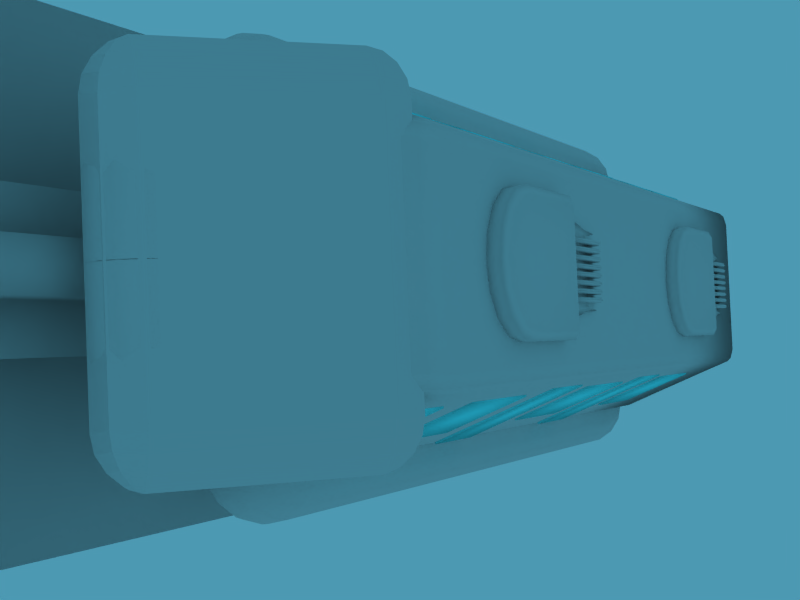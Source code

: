 # Source: publictrain.blend  (saved by Blender 2.42.0; exported with 4.5.12 LTS)
import bpy
from mathutils import Matrix  # noqa: F401  (used for matrix-valued properties, if any)

bpy.ops.wm.read_factory_settings(use_empty=True)
scene = bpy.context.scene
scene.name = 'Scene'

# ---- collections
col_collection_1 = bpy.data.collections.new('Collection 1'); scene.collection.children.link(col_collection_1)

# ---- materials (node trees are filled in below, after node groups)
mat_material_001 = bpy.data.materials.new('Material.001')
mat_material_001.alpha_threshold = 0.0
mat_material_001.preview_render_type = 'FLAT'
mat_material_001.diffuse_color = (0.4, 0.9872, 1.0, 1.0)
mat_material_001.roughness = 0.5
mat_material_001.line_color = (0.0, 0.0, 0.0, 1.0)

# ---- material node trees

# ---- world
world_world = bpy.data.worlds.new('World'); scene.world = world_world
world_world.color = (0.3, 0.6, 0.7)
world_world.use_sun_shadow = False
world_world.sun_shadow_jitter_overblur = 0.0
world_world.cycles.sampling_method = 'MANUAL'
world_world.cycles.sample_map_resolution = 256

# ---- cameras
cam_camera_001 = bpy.data.cameras.new('Camera.001')
cam_camera_001.passepartout_alpha = 0.2
cam_camera_001.clip_end = 100.0
cam_camera_001.lens = 60.0
cam_camera_001.ortho_scale = 7.314
cam_camera_001.show_passepartout = False
cam_camera_001.show_safe_areas = True
cam_camera_001.dof.focus_distance = 0.0
cam_camera_001.dof.aperture_fstop = 128.0
cam_camera = bpy.data.cameras.new('Camera')
cam_camera.passepartout_alpha = 0.2
cam_camera.clip_end = 100.0
cam_camera.lens = 60.0
cam_camera.ortho_scale = 7.314
cam_camera.show_passepartout = False
cam_camera.show_safe_areas = True
cam_camera.dof.focus_distance = 0.0
cam_camera.dof.aperture_fstop = 128.0

# ---- lights
light_spot = bpy.data.lights.new('Spot', 'POINT')
light_spot.transmission_factor = 0.0
light_spot.cutoff_distance = 30.0
light_spot.energy = 100.0
light_spot.shadow_buffer_clip_start = 1.001
light_spot.shadow_soft_size = 1.0
light_spot.shadow_maximum_resolution = 0.006
light_spot.use_absolute_resolution = True
light_spot.cycles.use_multiple_importance_sampling = False

# ---- meshes
me_sphere = bpy.data.meshes.new('Sphere')
me_sphere.from_pydata([(-0.02175, -0.01231, 2.42), (-0.4003, 0.3663, 1.768), (-0.3715, 0.3374, 1.981), (-0.2894, 0.2554, 2.18), (-0.1666, 0.1326, 2.334), (-0.2266, -0.01231, 2.316), (-0.4003, -0.01231, 2.146), (-0.5164, -0.01231, 1.937), (-0.5571, -0.01231, 1.719), (-0.4003, -0.3909, 1.768), (-0.3715, -0.3621, 1.981), (-0.2894, -0.28, 2.18), (-0.1666, -0.1572, 2.334), (-0.02175, -0.2172, 2.379), (-0.02175, -0.3909, 2.263), (-0.02175, -0.5069, 2.089), (-0.02175, -0.5477, 1.884), (1.978, -0.2172, 2.379), (1.978, -0.3909, 2.263), (1.978, -0.5069, 2.089), (1.978, -0.5477, 1.884), (1.978, -0.01231, 2.42), (1.6, 2.166, 1.768), (1.628, 2.137, 1.981), (1.711, 2.055, 2.18), (1.833, 1.933, 2.334), (1.978, 1.788, 2.42), (-0.4003, 0.3663, -0.0003426), (-0.5571, -0.01231, -0.0003436), (-0.4003, -0.3909, -0.0003426), (-0.02175, -0.5477, -0.0003401), (1.978, -0.5477, -0.00034), (1.6, 2.166, -0.0003426), (1.978, 1.788, -2.42), (1.833, 1.933, -2.335), (1.711, 2.055, -2.181), (1.628, 2.137, -1.982), (1.6, 2.166, -1.768), (1.978, -0.01231, -2.42), (1.978, -0.5477, -1.885), (1.978, -0.5069, -2.09), (1.978, -0.3909, -2.263), (1.978, -0.2172, -2.379), (-0.02175, -0.5477, -1.885), (-0.02175, -0.5069, -2.09), (-0.02175, -0.3909, -2.263), (-0.02175, -0.2172, -2.379), (-0.1666, -0.1572, -2.335), (-0.2894, -0.28, -2.181), (-0.3715, -0.3621, -1.982), (-0.4003, -0.3909, -1.768), (-0.5571, -0.01231, -1.72), (-0.5164, -0.01231, -1.937), (-0.4003, -0.01231, -2.147), (-0.2266, -0.01231, -2.316), (-0.1666, 0.1326, -2.335), (-0.2894, 0.2554, -2.181), (-0.3715, 0.3374, -1.982), (-0.4003, 0.3663, -1.768), (-0.02175, -0.01231, -2.42), (1.978, 2.323, -1.768), (1.978, 2.282, -1.982), (1.978, 2.166, -2.181), (1.979, 1.993, -2.335), (1.978, 2.323, -0.0003426), (1.978, 1.993, 2.334), (1.978, 2.166, 2.18), (1.978, 2.282, 1.981), (1.978, 2.323, 1.768)], [], [(5, 0, 4), (3, 6, 5, 4), (2, 7, 6, 3), (1, 8, 7, 2), (8, 9, 10, 7), (7, 10, 11, 6), (6, 11, 12, 5), (12, 0, 5), (13, 0, 12), (11, 14, 13, 12), (10, 15, 14, 11), (9, 16, 15, 10), (13, 14, 18, 17), (14, 15, 19, 18), (15, 16, 20, 19), (0, 13, 17, 21), (1, 2, 23, 22), (2, 3, 24, 23), (3, 4, 25, 24), (4, 0, 26, 25), (0, 21, 26), (8, 1, 27, 28), (9, 8, 28, 29), (16, 9, 29, 30), (20, 16, 30, 31), (1, 22, 32, 27), (58, 37, 32, 27), (39, 43, 30, 31), (43, 50, 29, 30), (50, 51, 28, 29), (51, 58, 27, 28), (59, 38, 33), (55, 59, 33, 34), (56, 55, 34, 35), (57, 56, 35, 36), (58, 57, 36, 37), (59, 46, 42, 38), (44, 43, 39, 40), (45, 44, 40, 41), (46, 45, 41, 42), (50, 43, 44, 49), (49, 44, 45, 48), (48, 45, 46, 47), (46, 59, 47), (47, 59, 54), (53, 48, 47, 54), (52, 49, 48, 53), (51, 50, 49, 52), (58, 51, 52, 57), (57, 52, 53, 56), (56, 53, 54, 55), (54, 59, 55), (32, 37, 60, 64), (37, 36, 61, 60), (36, 35, 62, 61), (35, 34, 63, 62), (34, 33, 63), (32, 22, 68, 64), (25, 26, 65), (24, 25, 65, 66), (23, 24, 66, 67), (22, 23, 67, 68)])
me_sphere.use_remesh_preserve_volume = False
me_sphere.use_remesh_preserve_attributes = False
me_sphere.use_mirror_vertex_groups = False
me_sphere.update()
me_cube_018 = bpy.data.meshes.new('Cube.018')
me_cube_018.from_pydata([(22.14, 1.049, 0.4968), (22.14, 0.4222, 0.4968), (-0.358, 0.4222, 0.4968), (-0.358, 1.049, 0.4968), (-0.358, -0.1563, 0.4968), (22.14, -0.1563, 0.4968), (22.14, -0.1563, 1.134), (-0.358, -0.1563, 1.134), (-0.358, 0.4222, 1.134), (22.14, 0.4222, 1.134), (-0.358, -0.4716, 1.134), (22.14, -0.4716, 1.134), (22.14, -0.4716, 0.4968), (-0.358, -0.4716, 0.4968), (22.14, -0.4716, 3.469), (-0.358, -0.4716, 3.469), (-0.358, -0.1563, 3.469), (22.14, -0.1563, 3.469), (22.14, -0.1563, -3.112), (-0.358, -0.1563, -3.112), (-0.358, -0.4716, -3.112), (22.14, -0.4716, -3.112), (-0.358, -0.4716, -0.1402), (22.14, -0.4716, -0.1402), (-0.358, -0.4716, 0.1761), (22.14, -0.4716, 0.1761), (22.14, -0.4716, -0.7771), (-0.358, -0.4716, -0.7771), (22.14, 0.4222, -0.7771), (-0.358, 0.4222, -0.7771), (-0.358, -0.1563, -0.7771), (22.14, -0.1563, -0.7771), (22.14, -0.1563, 0.1761), (-0.358, -0.1563, 0.1761), (22.14, -0.1563, -0.1402), (-0.358, -0.1563, -0.1402), (-0.358, 1.049, -0.1402), (-0.358, 0.4222, -0.1402), (22.14, 0.4222, -0.1402), (22.14, 1.049, -0.1402), (-0.358, 1.049, 0.1761), (-0.358, 0.4222, 0.1761), (22.14, 0.4222, 0.1761), (22.14, 1.049, 0.1761)], [], [(0, 3, 2, 1), (43, 0, 1, 42), (41, 2, 3, 40), (0, 43, 40, 3), (2, 41, 33, 4), (42, 1, 5, 32), (5, 1, 9, 6), (2, 4, 7, 8), (1, 2, 8, 9), (9, 8, 7, 6), (7, 4, 13, 10), (5, 6, 11, 12), (32, 5, 12, 25), (4, 33, 24, 13), (25, 12, 13, 24), (13, 12, 11, 10), (11, 6, 17, 14), (10, 11, 14, 15), (7, 10, 15, 16), (6, 7, 16, 17), (17, 16, 15, 14), (18, 21, 20, 19), (31, 18, 19, 30), (30, 19, 20, 27), (26, 21, 18, 31), (25, 24, 22, 23), (35, 22, 24, 33), (32, 25, 23, 34), (34, 23, 26, 31), (30, 27, 22, 35), (28, 31, 30, 29), (38, 28, 29, 37), (37, 29, 30, 35), (34, 31, 28, 38), (42, 32, 34, 38), (37, 35, 33, 41), (40, 43, 39, 36), (41, 40, 36, 37), (43, 42, 38, 39), (39, 38, 37, 36)])
me_cube_018.polygons.foreach_set('use_smooth', [True] * 40)
me_cube_018.use_remesh_preserve_volume = False
me_cube_018.use_remesh_preserve_attributes = False
me_cube_018.use_mirror_vertex_groups = False
me_cube_018.update()
me_cube_017 = bpy.data.meshes.new('Cube.017')
me_cube_017.from_pydata([(1.722, 0.6207, 1.856), (1.722, -0.6207, 2.346), (0.7113, 0.6207, 1.856), (1.722, 0.6207, 1.946), (1.722, -0.6207, 2.436), (0.7113, 0.6207, 1.946), (0.05018, -0.6124, 2.145), (-0.2843, -0.3481, 1.962), (0.05018, -0.5872, 2.231), (-0.2843, -0.3229, 2.048), (-0.08871, -0.4944, 2.053), (-0.08871, -0.4692, 2.14), (0.4391, -0.6207, 2.346), (0.439, 0.3413, 1.967), (0.4391, -0.6207, 2.436), (0.439, 0.3413, 2.057), (0.439, -0.1605, 2.165), (0.439, -0.1605, 2.255)], [], [(0, 3, 4, 1), (3, 0, 2, 5), (10, 16, 12, 6), (16, 0, 1, 12), (0, 16, 13, 2), (16, 10, 7, 13), (5, 15, 17, 3), (15, 9, 11, 17), (3, 17, 14, 4), (17, 11, 8, 14), (4, 14, 12, 1), (14, 8, 6, 12), (9, 15, 13, 7), (15, 5, 2, 13)])
me_cube_017.polygons.foreach_set('use_smooth', [True] * 14)
me_cube_017.materials.append(mat_material_001)
me_cube_017.use_remesh_preserve_volume = False
me_cube_017.use_remesh_preserve_attributes = False
me_cube_017.use_mirror_vertex_groups = False
me_cube_017.update()
me_cylinder_002 = bpy.data.meshes.new('Cylinder.002')
me_cylinder_002.from_pydata([(1.0, 0.9255, -0.1227), (0.9239, 0.5428, -0.1227), (0.7071, 0.2184, -0.1227), (0.3827, 0.001597, -0.1227), (1.543e-07, -0.07452, -0.1227), (-0.3827, 0.001597, -0.1227), (-0.7071, 0.2184, -0.1227), (-0.9239, 0.5428, -0.1227), (-1.0, 0.9255, -0.1227), (1.0, 0.9255, 0.1319), (0.9239, 0.5428, 0.1319), (0.7071, 0.2184, 0.1319), (0.3827, 0.001597, 0.1319), (-1.928e-06, -0.07452, 0.1319), (-0.3827, 0.001598, 0.1319), (-0.7071, 0.2184, 0.1319), (-0.9239, 0.5428, 0.1319), (-1.0, 0.9255, 0.1319), (3.318e-09, 0.9255, -0.1227), (3.029e-08, 0.9255, 0.1907), (-0.8799, 0.9255, 0.1907), (-0.8129, 0.5888, 0.1907), (-0.6222, 0.3033, 0.1907), (-0.3367, 0.1126, 0.1907), (-1.669e-06, 0.04559, 0.1907), (0.3367, 0.1126, 0.1907), (0.6222, 0.3033, 0.1907), (0.8129, 0.5888, 0.1907), (0.8799, 0.9255, 0.1907), (1.0, 2.592, -0.1227), (3.318e-09, 2.592, -0.1227), (-1.0, 2.592, -0.1227), (1.0, 2.592, 0.1319), (-1.0, 2.592, 0.1319), (-0.8799, 2.592, 0.1907), (0.8799, 2.592, 0.1907), (3.029e-08, 2.592, 0.1907), (4.557e-09, 2.709, -0.1227), (0.9457, 2.709, -0.1227), (-0.9457, 2.709, -0.1227), (0.9457, 2.709, 0.07322), (-0.9457, 2.709, 0.07322), (-0.8321, 2.709, 0.1319), (0.8321, 2.709, 0.1319), (3.007e-08, 2.709, 0.1319), (1.264e-08, 2.709, -0.1227), (0.6822, 2.709, -0.1227), (-0.6822, 2.709, -0.1227), (0.6822, 2.709, 0.1095), (-0.6822, 2.709, 0.1095), (-0.6003, 2.709, 0.07304), (0.6003, 2.709, 0.07304), (3.104e-08, 2.709, 0.07304), (1.798e-08, 4.151, -0.1227), (0.5662, 4.151, -0.1227), (-0.5662, 4.151, -0.1227), (0.5662, 4.328, -0.07631), (-0.5662, 4.328, -0.07631), (-0.4982, 4.151, -0.1037), (0.4982, 4.151, -0.1037), (3.326e-08, 4.151, -0.1037), (1.652e-08, 3.43, -0.1227), (0.5932, 3.43, -0.1227), (-0.5932, 3.43, -0.1227), (0.5932, 3.518, 0.01658), (-0.5932, 3.518, 0.01658), (-0.5219, 3.43, -0.01532), (0.5219, 3.43, -0.01532), (3.252e-08, 3.43, -0.01532)], [], [(18, 0, 1), (18, 1, 2), (18, 2, 3), (18, 3, 4), (18, 4, 5), (18, 5, 6), (18, 6, 7), (18, 7, 8), (0, 9, 10, 1), (1, 10, 11, 2), (2, 11, 12, 3), (3, 12, 13, 4), (4, 13, 14, 5), (5, 14, 15, 6), (6, 15, 16, 7), (7, 16, 17, 8), (17, 16, 21, 20), (16, 15, 22, 21), (15, 14, 23, 22), (14, 13, 24, 23), (13, 12, 25, 24), (12, 11, 26, 25), (11, 10, 27, 26), (10, 9, 28, 27), (19, 27, 28), (19, 26, 27), (19, 25, 26), (19, 24, 25), (19, 23, 24), (19, 22, 23), (19, 21, 22), (19, 20, 21), (0, 18, 30, 29), (18, 8, 31, 30), (9, 0, 29, 32), (8, 17, 33, 31), (17, 20, 34, 33), (28, 9, 32, 35), (19, 28, 35, 36), (20, 19, 36, 34), (29, 30, 37, 38), (30, 31, 39, 37), (32, 29, 38, 40), (31, 33, 41, 39), (33, 34, 42, 41), (35, 32, 40, 43), (36, 35, 43, 44), (34, 36, 44, 42), (38, 37, 45, 46), (37, 39, 47, 45), (40, 38, 46, 48), (39, 41, 49, 47), (41, 42, 50, 49), (43, 40, 48, 51), (44, 43, 51, 52), (42, 44, 52, 50), (54, 59, 56), (55, 57, 58), (45, 61, 62, 46), (61, 53, 54, 62), (47, 63, 61, 45), (63, 55, 53, 61), (46, 62, 64, 48), (62, 54, 56, 64), (49, 65, 63, 47), (65, 57, 55, 63), (50, 66, 65, 49), (66, 58, 57, 65), (48, 64, 67, 51), (64, 56, 59, 67), (51, 67, 68, 52), (67, 59, 60, 68), (52, 68, 66, 50), (68, 60, 58, 66)])
me_cylinder_002.polygons.foreach_set('use_smooth', [True] * 74)
me_cylinder_002.use_remesh_preserve_volume = False
me_cylinder_002.use_remesh_preserve_attributes = False
me_cylinder_002.use_mirror_vertex_groups = False
me_cylinder_002.update()
me_cube_016 = bpy.data.meshes.new('Cube.016')
me_cube_016.from_pydata([(-2.8, 7.558, -11.29), (-2.8, 4.167, -11.29), (-3.807, 4.167, -11.29), (-3.807, 7.558, -11.29), (-2.8, 7.558, 8.683), (-2.8, 4.167, 8.683), (-3.807, 4.167, 8.683), (-3.807, 7.558, 8.683), (-3.304, 4.167, -11.29), (-3.304, 7.937, -11.29), (-3.304, 4.167, 8.683), (-3.304, 7.937, 8.683), (-3.304, 7.287, -12.6), (-3.304, 4.167, -12.97), (-3.807, 7.045, -12.31), (-3.807, 4.167, -12.41), (-2.8, 4.167, -12.41), (-2.8, 7.045, -12.31), (-1.051, 7.045, -12.31), (-1.051, 4.167, -12.41), (-2.058, 4.167, -12.41), (-2.058, 7.045, -12.31), (-1.554, 4.167, -12.97), (-1.554, 7.287, -12.6), (-1.554, 7.937, 8.683), (-1.554, 4.167, 8.683), (-1.554, 7.937, -11.29), (-1.554, 4.167, -11.29), (-2.058, 7.558, 8.683), (-2.058, 4.167, 8.683), (-1.051, 4.167, 8.683), (-1.051, 7.558, 8.683), (-2.058, 7.558, -11.29), (-2.058, 4.167, -11.29), (-1.051, 4.167, -11.29), (-1.051, 7.558, -11.29), (2.447, 7.558, -11.29), (2.447, 4.167, -11.29), (1.441, 4.167, -11.29), (1.441, 7.558, -11.29), (2.447, 7.558, 8.683), (2.447, 4.167, 8.683), (1.441, 4.167, 8.683), (1.441, 7.558, 8.683), (1.944, 4.167, -11.29), (1.944, 7.937, -11.29), (1.944, 4.167, 8.683), (1.944, 7.937, 8.683), (1.944, 7.287, -12.6), (1.944, 4.167, -12.97), (1.441, 7.045, -12.31), (1.441, 4.167, -12.41), (2.447, 4.167, -12.41), (2.447, 7.045, -12.31), (0.6982, 7.045, -12.31), (0.6982, 4.167, -12.41), (-0.3087, 4.167, -12.41), (-0.3087, 7.045, -12.31), (0.1948, 4.167, -12.97), (0.1948, 7.287, -12.6), (0.1948, 7.937, 8.683), (0.1948, 4.167, 8.683), (0.1948, 7.937, -11.29), (0.1948, 4.167, -11.29), (-0.3087, 7.558, 8.683), (-0.3087, 4.167, 8.683), (0.6982, 4.167, 8.683), (0.6982, 7.558, 8.683), (-0.3087, 7.558, -11.29), (-0.3087, 4.167, -11.29), (0.6982, 4.167, -11.29), (0.6982, 7.558, -11.29), (7.561, 7.558, -11.29), (7.561, 4.167, -11.29), (6.554, 4.167, -11.29), (6.554, 7.558, -11.29), (7.561, 7.558, 8.683), (7.561, 4.167, 8.683), (6.554, 4.167, 8.683), (6.554, 7.558, 8.683), (7.057, 4.167, -11.29), (7.057, 7.937, -11.29), (7.057, 4.167, 8.683), (7.057, 7.937, 8.683), (7.057, 7.287, -12.6), (7.057, 4.167, -12.97), (6.554, 7.045, -12.31), (6.554, 4.167, -12.41), (7.561, 4.167, -12.41), (7.561, 7.045, -12.31), (9.31, 7.045, -12.31), (9.31, 4.167, -12.41), (8.303, 4.167, -12.41), (8.303, 7.045, -12.31), (8.806, 4.167, -12.97), (8.806, 7.287, -12.6), (8.806, 7.937, 8.683), (8.806, 4.167, 8.683), (8.806, 7.937, -11.29), (8.806, 4.167, -11.29), (8.303, 7.558, 8.683), (8.303, 4.167, 8.683), (9.31, 4.167, 8.683), (9.31, 7.558, 8.683), (8.303, 7.558, -11.29), (8.303, 4.167, -11.29), (9.31, 4.167, -11.29), (9.31, 7.558, -11.29), (5.811, 7.558, -11.29), (5.811, 4.167, -11.29), (4.804, 4.167, -11.29), (4.804, 7.558, -11.29), (5.811, 7.558, 8.683), (5.811, 4.167, 8.683), (4.804, 4.167, 8.683), (4.804, 7.558, 8.683), (5.308, 4.167, -11.29), (5.308, 7.937, -11.29), (5.308, 4.167, 8.683), (5.308, 7.937, 8.683), (5.308, 7.287, -12.6), (5.308, 4.167, -12.97), (4.804, 7.045, -12.31), (4.804, 4.167, -12.41), (5.811, 4.167, -12.41), (5.811, 7.045, -12.31), (4.062, 7.045, -12.31), (4.062, 4.167, -12.41), (3.055, 4.167, -12.41), (3.055, 7.045, -12.31), (3.559, 4.167, -12.97), (3.559, 7.287, -12.6), (3.559, 7.937, 8.683), (3.559, 4.167, 8.683), (3.559, 7.937, -11.29), (3.559, 4.167, -11.29), (3.055, 7.558, 8.683), (3.055, 4.167, 8.683), (4.062, 4.167, 8.683), (4.062, 7.558, 8.683), (3.055, 7.558, -11.29), (3.055, 4.167, -11.29), (4.062, 4.167, -11.29), (4.062, 7.558, -11.29)], [], [(0, 4, 5, 1), (2, 6, 7, 3), (4, 11, 10, 5), (11, 7, 6, 10), (5, 10, 8, 1), (10, 6, 2, 8), (0, 9, 11, 4), (9, 3, 7, 11), (3, 9, 12, 14), (9, 0, 17, 12), (8, 2, 15, 13), (1, 8, 13, 16), (2, 3, 14, 15), (0, 1, 16, 17), (16, 13, 12, 17), (13, 15, 14, 12), (22, 20, 21, 23), (19, 22, 23, 18), (35, 34, 19, 18), (33, 32, 21, 20), (34, 27, 22, 19), (27, 33, 20, 22), (26, 35, 18, 23), (32, 26, 23, 21), (26, 32, 28, 24), (35, 26, 24, 31), (25, 29, 33, 27), (30, 25, 27, 34), (24, 28, 29, 25), (31, 24, 25, 30), (33, 29, 28, 32), (35, 31, 30, 34), (36, 40, 41, 37), (38, 42, 43, 39), (40, 47, 46, 41), (47, 43, 42, 46), (41, 46, 44, 37), (46, 42, 38, 44), (36, 45, 47, 40), (45, 39, 43, 47), (39, 45, 48, 50), (45, 36, 53, 48), (44, 38, 51, 49), (37, 44, 49, 52), (38, 39, 50, 51), (36, 37, 52, 53), (52, 49, 48, 53), (49, 51, 50, 48), (58, 56, 57, 59), (55, 58, 59, 54), (71, 70, 55, 54), (69, 68, 57, 56), (70, 63, 58, 55), (63, 69, 56, 58), (62, 71, 54, 59), (68, 62, 59, 57), (62, 68, 64, 60), (71, 62, 60, 67), (61, 65, 69, 63), (66, 61, 63, 70), (60, 64, 65, 61), (67, 60, 61, 66), (69, 65, 64, 68), (71, 67, 66, 70), (72, 76, 77, 73), (74, 78, 79, 75), (76, 83, 82, 77), (83, 79, 78, 82), (77, 82, 80, 73), (82, 78, 74, 80), (72, 81, 83, 76), (81, 75, 79, 83), (75, 81, 84, 86), (81, 72, 89, 84), (80, 74, 87, 85), (73, 80, 85, 88), (74, 75, 86, 87), (72, 73, 88, 89), (88, 85, 84, 89), (85, 87, 86, 84), (94, 92, 93, 95), (91, 94, 95, 90), (107, 106, 91, 90), (105, 104, 93, 92), (106, 99, 94, 91), (99, 105, 92, 94), (98, 107, 90, 95), (104, 98, 95, 93), (98, 104, 100, 96), (107, 98, 96, 103), (97, 101, 105, 99), (102, 97, 99, 106), (96, 100, 101, 97), (103, 96, 97, 102), (105, 101, 100, 104), (107, 103, 102, 106), (108, 112, 113, 109), (110, 114, 115, 111), (112, 119, 118, 113), (119, 115, 114, 118), (113, 118, 116, 109), (118, 114, 110, 116), (108, 117, 119, 112), (117, 111, 115, 119), (111, 117, 120, 122), (117, 108, 125, 120), (116, 110, 123, 121), (109, 116, 121, 124), (110, 111, 122, 123), (108, 109, 124, 125), (124, 121, 120, 125), (121, 123, 122, 120), (130, 128, 129, 131), (127, 130, 131, 126), (143, 142, 127, 126), (141, 140, 129, 128), (142, 135, 130, 127), (135, 141, 128, 130), (134, 143, 126, 131), (140, 134, 131, 129), (134, 140, 136, 132), (143, 134, 132, 139), (133, 137, 141, 135), (138, 133, 135, 142), (132, 136, 137, 133), (139, 132, 133, 138), (141, 137, 136, 140), (143, 139, 138, 142)])
me_cube_016.polygons.foreach_set('use_smooth', [True] * 128)
me_cube_016.use_remesh_preserve_volume = False
me_cube_016.use_remesh_preserve_attributes = False
me_cube_016.use_mirror_vertex_groups = False
me_cube_016.update()
me_cube_015 = bpy.data.meshes.new('Cube.015')
me_cube_015.from_pydata([(1.722, 0.6207, 1.856), (1.722, -0.6207, 2.346), (-0.1996, -0.6207, 2.346), (-0.1996, 0.6207, 1.856), (1.722, 0.6207, 1.946), (1.722, -0.6207, 2.436), (-0.1996, -0.6207, 2.436), (-0.1996, 0.6207, 1.946)], [], [(0, 1, 2, 3), (4, 7, 6, 5), (0, 4, 5, 1), (1, 5, 6, 2), (2, 6, 7, 3), (4, 0, 3, 7)])
me_cube_015.polygons.foreach_set('use_smooth', [True] * 6)
me_cube_015.materials.append(mat_material_001)
me_cube_015.use_remesh_preserve_volume = False
me_cube_015.use_remesh_preserve_attributes = False
me_cube_015.use_mirror_vertex_groups = False
me_cube_015.update()
me_cube_014 = bpy.data.meshes.new('Cube.014')
me_cube_014.from_pydata([(1.722, 0.7497, 1.799), (1.722, -1.16, 2.567), (-0.1996, -1.16, 2.567), (-0.1996, 0.7497, 1.799), (1.722, 0.7497, 1.889), (1.722, -1.16, 2.657), (-0.1996, -1.16, 2.657), (-0.1996, 0.7497, 1.889)], [], [(0, 1, 2, 3), (4, 7, 6, 5), (0, 4, 5, 1), (1, 5, 6, 2), (2, 6, 7, 3), (4, 0, 3, 7)])
me_cube_014.polygons.foreach_set('use_smooth', [True] * 6)
me_cube_014.materials.append(mat_material_001)
me_cube_014.use_remesh_preserve_volume = False
me_cube_014.use_remesh_preserve_attributes = False
me_cube_014.use_mirror_vertex_groups = False
me_cube_014.update()
me_cube_013 = bpy.data.meshes.new('Cube.013')
me_cube_013.from_pydata([(1.722, 0.6207, 1.856), (1.722, -0.6207, 2.346), (-0.1996, -0.6207, 2.346), (-0.1996, 0.6207, 1.856), (1.722, 0.6207, 1.946), (1.722, -0.6207, 2.436), (-0.1996, -0.6207, 2.436), (-0.1996, 0.6207, 1.946)], [], [(0, 1, 2, 3), (4, 7, 6, 5), (0, 4, 5, 1), (1, 5, 6, 2), (2, 6, 7, 3), (4, 0, 3, 7)])
me_cube_013.polygons.foreach_set('use_smooth', [True] * 6)
me_cube_013.materials.append(mat_material_001)
me_cube_013.use_remesh_preserve_volume = False
me_cube_013.use_remesh_preserve_attributes = False
me_cube_013.use_mirror_vertex_groups = False
me_cube_013.update()
me_cube_012 = bpy.data.meshes.new('Cube.012')
me_cube_012.from_pydata([(1.722, 0.7497, 1.799), (1.722, -1.16, 2.567), (-0.1996, -1.16, 2.567), (-0.1996, 0.7497, 1.799), (1.722, 0.7497, 1.889), (1.722, -1.16, 2.657), (-0.1996, -1.16, 2.657), (-0.1996, 0.7497, 1.889)], [], [(0, 1, 2, 3), (4, 7, 6, 5), (0, 4, 5, 1), (1, 5, 6, 2), (2, 6, 7, 3), (4, 0, 3, 7)])
me_cube_012.polygons.foreach_set('use_smooth', [True] * 6)
me_cube_012.materials.append(mat_material_001)
me_cube_012.use_remesh_preserve_volume = False
me_cube_012.use_remesh_preserve_attributes = False
me_cube_012.use_mirror_vertex_groups = False
me_cube_012.update()
me_cube_011 = bpy.data.meshes.new('Cube.011')
me_cube_011.from_pydata([(1.722, 0.6207, 1.856), (1.722, -0.6207, 2.346), (-0.1996, -0.6207, 2.346), (-0.1996, 0.6207, 1.856), (1.722, 0.6207, 1.946), (1.722, -0.6207, 2.436), (-0.1996, -0.6207, 2.436), (-0.1996, 0.6207, 1.946)], [], [(0, 1, 2, 3), (4, 7, 6, 5), (0, 4, 5, 1), (1, 5, 6, 2), (2, 6, 7, 3), (4, 0, 3, 7)])
me_cube_011.polygons.foreach_set('use_smooth', [True] * 6)
me_cube_011.materials.append(mat_material_001)
me_cube_011.use_remesh_preserve_volume = False
me_cube_011.use_remesh_preserve_attributes = False
me_cube_011.use_mirror_vertex_groups = False
me_cube_011.update()
me_cube_007 = bpy.data.meshes.new('Cube.007')
me_cube_007.from_pydata([(0.6081, 0.5993, 1.523), (-0.7733, -0.6126, 1.523), (-0.8527, -0.6043, 1.523), (0.5287, 0.6041, 1.523), (0.6173, 0.6033, 1.675), (-0.7566, -0.6066, 1.662), (-0.6899, -0.6134, 1.596), (0.6841, 0.5993, 1.609), (0.8779, 0.5992, 1.682), (-0.4842, -0.6146, 1.667), (-0.5351, -0.6096, 1.761), (0.827, 0.6022, 1.776), (1.217, 0.6035, 1.937), (-0.1447, -0.6074, 1.921), (-0.09376, -0.6124, 1.828), (1.268, 0.6005, 1.843), (1.268, 0.6005, -1.458), (-0.09376, -0.6124, -1.442), (-0.1447, -0.6074, -1.536), (1.217, 0.6035, -1.551), (0.827, 0.6022, -1.391), (-0.5351, -0.6096, -1.375), (-0.4842, -0.6146, -1.282), (0.8779, 0.5992, -1.297), (0.6841, 0.5993, -1.223), (-0.6899, -0.6134, -1.21), (-0.7566, -0.6066, -1.277), (0.6173, 0.6033, -1.29), (0.5287, 0.6041, -1.138), (-0.8527, -0.6043, -1.138), (-0.7733, -0.6126, -1.138), (0.6081, 0.5993, -1.138), (0.5287, 0.6041, 0.1927), (-0.8527, -0.6043, 0.1927), (-0.7733, -0.6126, 0.1927), (0.6081, 0.5993, 0.1927)], [], [(35, 0, 1, 34), (34, 1, 2, 33), (33, 2, 3, 32), (0, 35, 32, 3), (0, 3, 4, 7), (3, 2, 5, 4), (2, 1, 6, 5), (1, 0, 7, 6), (6, 7, 8, 9), (5, 6, 9, 10), (4, 5, 10, 11), (7, 4, 11, 8), (8, 11, 12, 15), (11, 10, 13, 12), (10, 9, 14, 13), (9, 8, 15, 14), (15, 12, 13, 14), (16, 17, 18, 19), (22, 17, 16, 23), (21, 18, 17, 22), (20, 19, 18, 21), (23, 16, 19, 20), (24, 23, 20, 27), (27, 20, 21, 26), (26, 21, 22, 25), (25, 22, 23, 24), (30, 25, 24, 31), (29, 26, 25, 30), (28, 27, 26, 29), (31, 24, 27, 28), (31, 28, 32, 35), (33, 32, 28, 29), (34, 33, 29, 30), (35, 34, 30, 31)])
me_cube_007.polygons.foreach_set('use_smooth', [True] * 34)
me_cube_007.materials.append(mat_material_001)
me_cube_007.use_remesh_preserve_volume = False
me_cube_007.use_remesh_preserve_attributes = False
me_cube_007.use_mirror_vertex_groups = False
me_cube_007.update()
me_cube_006 = bpy.data.meshes.new('Cube.006')
me_cube_006.from_pydata([(13.56, 0.6207, 1.856), (13.56, -0.6207, 2.346), (11.64, -0.6207, 2.346), (11.64, 0.6207, 1.856), (13.56, 0.6207, 1.946), (13.56, -0.6207, 2.436), (11.64, -0.6207, 2.436), (11.64, 0.6207, 1.946), (11.06, 0.7497, 1.799), (11.06, -1.16, 2.567), (9.73, -1.16, 2.567), (9.73, 0.7497, 1.799), (11.06, 0.7497, 1.889), (11.06, -1.16, 2.657), (9.73, -1.16, 2.657), (9.73, 0.7497, 1.889), (9.172, 0.6207, 1.856), (9.172, -0.6207, 2.346), (7.25, -0.6207, 2.346), (7.25, 0.6207, 1.856), (9.172, 0.6207, 1.946), (9.172, -0.6207, 2.436), (7.25, -0.6207, 2.436), (7.25, 0.6207, 1.946), (1.722, 0.6207, 1.856), (1.722, -0.6207, 2.346), (0.7113, 0.6207, 1.856), (1.722, 0.6207, 1.946), (1.722, -0.6207, 2.436), (0.7113, 0.6207, 1.946), (0.05018, -0.6124, 2.145), (-0.2843, -0.3481, 1.962), (0.05018, -0.5872, 2.231), (-0.2843, -0.3229, 2.048), (-0.08871, -0.4944, 2.053), (-0.08871, -0.4692, 2.14), (0.4391, -0.6207, 2.346), (0.439, 0.3413, 1.967), (0.4391, -0.6207, 2.436), (0.439, 0.3413, 2.057), (0.439, -0.1605, 2.165), (0.439, -0.1605, 2.255), (6.627, 0.7497, 1.799), (6.627, -1.16, 2.567), (5.293, -1.16, 2.567), (5.293, 0.7497, 1.799), (6.627, 0.7497, 1.889), (6.627, -1.16, 2.657), (5.293, -1.16, 2.657), (5.293, 0.7497, 1.889), (4.535, 0.6207, 1.856), (4.535, -0.6207, 2.346), (2.613, -0.6207, 2.346), (2.613, 0.6207, 1.856), (4.535, 0.6207, 1.946), (4.535, -0.6207, 2.436), (2.613, -0.6207, 2.436), (2.613, 0.6207, 1.946)], [], [(0, 1, 2, 3), (4, 7, 6, 5), (0, 4, 5, 1), (1, 5, 6, 2), (2, 6, 7, 3), (4, 0, 3, 7), (8, 9, 10, 11), (12, 15, 14, 13), (8, 12, 13, 9), (9, 13, 14, 10), (10, 14, 15, 11), (12, 8, 11, 15), (16, 17, 18, 19), (20, 23, 22, 21), (16, 20, 21, 17), (17, 21, 22, 18), (18, 22, 23, 19), (20, 16, 19, 23), (24, 27, 28, 25), (27, 24, 26, 29), (34, 40, 36, 30), (40, 24, 25, 36), (24, 40, 37, 26), (40, 34, 31, 37), (29, 39, 41, 27), (39, 33, 35, 41), (27, 41, 38, 28), (41, 35, 32, 38), (28, 38, 36, 25), (38, 32, 30, 36), (33, 39, 37, 31), (39, 29, 26, 37), (42, 43, 44, 45), (46, 49, 48, 47), (42, 46, 47, 43), (43, 47, 48, 44), (44, 48, 49, 45), (46, 42, 45, 49), (50, 51, 52, 53), (54, 57, 56, 55), (50, 54, 55, 51), (51, 55, 56, 52), (52, 56, 57, 53), (54, 50, 53, 57)])
me_cube_006.polygons.foreach_set('use_smooth', [True] * 44)
me_cube_006.materials.append(mat_material_001)
me_cube_006.use_remesh_preserve_volume = False
me_cube_006.use_remesh_preserve_attributes = False
me_cube_006.use_mirror_vertex_groups = False
me_cube_006.update()
me_cube_002 = bpy.data.meshes.new('Cube.002')
me_cube_002.from_pydata([(-2.8, 7.558, -11.29), (-2.8, 4.167, -11.29), (-3.807, 4.167, -11.29), (-3.807, 7.558, -11.29), (-2.8, 7.558, 8.683), (-2.8, 4.167, 8.683), (-3.807, 4.167, 8.683), (-3.807, 7.558, 8.683), (-3.304, 4.167, -11.29), (-3.304, 7.937, -11.29), (-3.304, 4.167, 8.683), (-3.304, 7.937, 8.683), (-3.304, 7.287, -12.6), (-3.304, 4.167, -12.97), (-3.807, 7.045, -12.31), (-3.807, 4.167, -12.41), (-2.8, 4.167, -12.41), (-2.8, 7.045, -12.31), (-1.051, 7.045, -12.31), (-1.051, 4.167, -12.41), (-2.058, 4.167, -12.41), (-2.058, 7.045, -12.31), (-1.554, 4.167, -12.97), (-1.554, 7.287, -12.6), (-1.554, 7.937, 8.683), (-1.554, 4.167, 8.683), (-1.554, 7.937, -11.29), (-1.554, 4.167, -11.29), (-2.058, 7.558, 8.683), (-2.058, 4.167, 8.683), (-1.051, 4.167, 8.683), (-1.051, 7.558, 8.683), (-2.058, 7.558, -11.29), (-2.058, 4.167, -11.29), (-1.051, 4.167, -11.29), (-1.051, 7.558, -11.29), (2.447, 7.558, -11.29), (2.447, 4.167, -11.29), (1.441, 4.167, -11.29), (1.441, 7.558, -11.29), (2.447, 7.558, 8.683), (2.447, 4.167, 8.683), (1.441, 4.167, 8.683), (1.441, 7.558, 8.683), (1.944, 4.167, -11.29), (1.944, 7.937, -11.29), (1.944, 4.167, 8.683), (1.944, 7.937, 8.683), (1.944, 7.287, -12.6), (1.944, 4.167, -12.97), (1.441, 7.045, -12.31), (1.441, 4.167, -12.41), (2.447, 4.167, -12.41), (2.447, 7.045, -12.31), (0.6982, 7.045, -12.31), (0.6982, 4.167, -12.41), (-0.3087, 4.167, -12.41), (-0.3087, 7.045, -12.31), (0.1948, 4.167, -12.97), (0.1948, 7.287, -12.6), (0.1948, 7.937, 8.683), (0.1948, 4.167, 8.683), (0.1948, 7.937, -11.29), (0.1948, 4.167, -11.29), (-0.3087, 7.558, 8.683), (-0.3087, 4.167, 8.683), (0.6982, 4.167, 8.683), (0.6982, 7.558, 8.683), (-0.3087, 7.558, -11.29), (-0.3087, 4.167, -11.29), (0.6982, 4.167, -11.29), (0.6982, 7.558, -11.29), (7.561, 7.558, -11.29), (7.561, 4.167, -11.29), (6.554, 4.167, -11.29), (6.554, 7.558, -11.29), (7.561, 7.558, 8.683), (7.561, 4.167, 8.683), (6.554, 4.167, 8.683), (6.554, 7.558, 8.683), (7.057, 4.167, -11.29), (7.057, 7.937, -11.29), (7.057, 4.167, 8.683), (7.057, 7.937, 8.683), (7.057, 7.287, -12.6), (7.057, 4.167, -12.97), (6.554, 7.045, -12.31), (6.554, 4.167, -12.41), (7.561, 4.167, -12.41), (7.561, 7.045, -12.31), (9.31, 7.045, -12.31), (9.31, 4.167, -12.41), (8.303, 4.167, -12.41), (8.303, 7.045, -12.31), (8.806, 4.167, -12.97), (8.806, 7.287, -12.6), (8.806, 7.937, 8.683), (8.806, 4.167, 8.683), (8.806, 7.937, -11.29), (8.806, 4.167, -11.29), (8.303, 7.558, 8.683), (8.303, 4.167, 8.683), (9.31, 4.167, 8.683), (9.31, 7.558, 8.683), (8.303, 7.558, -11.29), (8.303, 4.167, -11.29), (9.31, 4.167, -11.29), (9.31, 7.558, -11.29), (5.811, 7.558, -11.29), (5.811, 4.167, -11.29), (4.804, 4.167, -11.29), (4.804, 7.558, -11.29), (5.811, 7.558, 8.683), (5.811, 4.167, 8.683), (4.804, 4.167, 8.683), (4.804, 7.558, 8.683), (5.308, 4.167, -11.29), (5.308, 7.937, -11.29), (5.308, 4.167, 8.683), (5.308, 7.937, 8.683), (5.308, 7.287, -12.6), (5.308, 4.167, -12.97), (4.804, 7.045, -12.31), (4.804, 4.167, -12.41), (5.811, 4.167, -12.41), (5.811, 7.045, -12.31), (4.062, 7.045, -12.31), (4.062, 4.167, -12.41), (3.055, 4.167, -12.41), (3.055, 7.045, -12.31), (3.559, 4.167, -12.97), (3.559, 7.287, -12.6), (3.559, 7.937, 8.683), (3.559, 4.167, 8.683), (3.559, 7.937, -11.29), (3.559, 4.167, -11.29), (3.055, 7.558, 8.683), (3.055, 4.167, 8.683), (4.062, 4.167, 8.683), (4.062, 7.558, 8.683), (3.055, 7.558, -11.29), (3.055, 4.167, -11.29), (4.062, 4.167, -11.29), (4.062, 7.558, -11.29)], [], [(0, 4, 5, 1), (2, 6, 7, 3), (4, 11, 10, 5), (11, 7, 6, 10), (5, 10, 8, 1), (10, 6, 2, 8), (0, 9, 11, 4), (9, 3, 7, 11), (3, 9, 12, 14), (9, 0, 17, 12), (8, 2, 15, 13), (1, 8, 13, 16), (2, 3, 14, 15), (0, 1, 16, 17), (16, 13, 12, 17), (13, 15, 14, 12), (22, 20, 21, 23), (19, 22, 23, 18), (35, 34, 19, 18), (33, 32, 21, 20), (34, 27, 22, 19), (27, 33, 20, 22), (26, 35, 18, 23), (32, 26, 23, 21), (26, 32, 28, 24), (35, 26, 24, 31), (25, 29, 33, 27), (30, 25, 27, 34), (24, 28, 29, 25), (31, 24, 25, 30), (33, 29, 28, 32), (35, 31, 30, 34), (36, 40, 41, 37), (38, 42, 43, 39), (40, 47, 46, 41), (47, 43, 42, 46), (41, 46, 44, 37), (46, 42, 38, 44), (36, 45, 47, 40), (45, 39, 43, 47), (39, 45, 48, 50), (45, 36, 53, 48), (44, 38, 51, 49), (37, 44, 49, 52), (38, 39, 50, 51), (36, 37, 52, 53), (52, 49, 48, 53), (49, 51, 50, 48), (58, 56, 57, 59), (55, 58, 59, 54), (71, 70, 55, 54), (69, 68, 57, 56), (70, 63, 58, 55), (63, 69, 56, 58), (62, 71, 54, 59), (68, 62, 59, 57), (62, 68, 64, 60), (71, 62, 60, 67), (61, 65, 69, 63), (66, 61, 63, 70), (60, 64, 65, 61), (67, 60, 61, 66), (69, 65, 64, 68), (71, 67, 66, 70), (72, 76, 77, 73), (74, 78, 79, 75), (76, 83, 82, 77), (83, 79, 78, 82), (77, 82, 80, 73), (82, 78, 74, 80), (72, 81, 83, 76), (81, 75, 79, 83), (75, 81, 84, 86), (81, 72, 89, 84), (80, 74, 87, 85), (73, 80, 85, 88), (74, 75, 86, 87), (72, 73, 88, 89), (88, 85, 84, 89), (85, 87, 86, 84), (94, 92, 93, 95), (91, 94, 95, 90), (107, 106, 91, 90), (105, 104, 93, 92), (106, 99, 94, 91), (99, 105, 92, 94), (98, 107, 90, 95), (104, 98, 95, 93), (98, 104, 100, 96), (107, 98, 96, 103), (97, 101, 105, 99), (102, 97, 99, 106), (96, 100, 101, 97), (103, 96, 97, 102), (105, 101, 100, 104), (107, 103, 102, 106), (108, 112, 113, 109), (110, 114, 115, 111), (112, 119, 118, 113), (119, 115, 114, 118), (113, 118, 116, 109), (118, 114, 110, 116), (108, 117, 119, 112), (117, 111, 115, 119), (111, 117, 120, 122), (117, 108, 125, 120), (116, 110, 123, 121), (109, 116, 121, 124), (110, 111, 122, 123), (108, 109, 124, 125), (124, 121, 120, 125), (121, 123, 122, 120), (130, 128, 129, 131), (127, 130, 131, 126), (143, 142, 127, 126), (141, 140, 129, 128), (142, 135, 130, 127), (135, 141, 128, 130), (134, 143, 126, 131), (140, 134, 131, 129), (134, 140, 136, 132), (143, 134, 132, 139), (133, 137, 141, 135), (138, 133, 135, 142), (132, 136, 137, 133), (139, 132, 133, 138), (141, 137, 136, 140), (143, 139, 138, 142)])
me_cube_002.polygons.foreach_set('use_smooth', [True] * 128)
me_cube_002.use_remesh_preserve_volume = False
me_cube_002.use_remesh_preserve_attributes = False
me_cube_002.use_mirror_vertex_groups = False
me_cube_002.update()
me_cylinder_001 = bpy.data.meshes.new('Cylinder.001')
me_cylinder_001.from_pydata([(1.0, 0.9255, -0.1227), (0.9239, 0.5428, -0.1227), (0.7071, 0.2184, -0.1227), (0.3827, 0.001597, -0.1227), (1.543e-07, -0.07452, -0.1227), (-0.3827, 0.001597, -0.1227), (-0.7071, 0.2184, -0.1227), (-0.9239, 0.5428, -0.1227), (-1.0, 0.9255, -0.1227), (1.0, 0.9255, 0.1319), (0.9239, 0.5428, 0.1319), (0.7071, 0.2184, 0.1319), (0.3827, 0.001597, 0.1319), (-1.928e-06, -0.07452, 0.1319), (-0.3827, 0.001598, 0.1319), (-0.7071, 0.2184, 0.1319), (-0.9239, 0.5428, 0.1319), (-1.0, 0.9255, 0.1319), (3.318e-09, 0.9255, -0.1227), (3.029e-08, 0.9255, 0.1907), (-0.8799, 0.9255, 0.1907), (-0.8129, 0.5888, 0.1907), (-0.6222, 0.3033, 0.1907), (-0.3367, 0.1126, 0.1907), (-1.669e-06, 0.04559, 0.1907), (0.3367, 0.1126, 0.1907), (0.6222, 0.3033, 0.1907), (0.8129, 0.5888, 0.1907), (0.8799, 0.9255, 0.1907), (1.0, 2.592, -0.1227), (3.318e-09, 2.592, -0.1227), (-1.0, 2.592, -0.1227), (1.0, 2.592, 0.1319), (-1.0, 2.592, 0.1319), (-0.8799, 2.592, 0.1907), (0.8799, 2.592, 0.1907), (3.029e-08, 2.592, 0.1907), (4.557e-09, 2.709, -0.1227), (0.9457, 2.709, -0.1227), (-0.9457, 2.709, -0.1227), (0.9457, 2.709, 0.07322), (-0.9457, 2.709, 0.07322), (-0.8321, 2.709, 0.1319), (0.8321, 2.709, 0.1319), (3.007e-08, 2.709, 0.1319), (1.264e-08, 2.709, -0.1227), (0.6822, 2.709, -0.1227), (-0.6822, 2.709, -0.1227), (0.6822, 2.709, 0.1095), (-0.6822, 2.709, 0.1095), (-0.6003, 2.709, 0.07304), (0.6003, 2.709, 0.07304), (3.104e-08, 2.709, 0.07304), (1.798e-08, 4.151, -0.1227), (0.5662, 4.151, -0.1227), (-0.5662, 4.151, -0.1227), (0.5662, 4.328, -0.07631), (-0.5662, 4.328, -0.07631), (-0.4982, 4.151, -0.1037), (0.4982, 4.151, -0.1037), (3.326e-08, 4.151, -0.1037), (1.652e-08, 3.43, -0.1227), (0.5932, 3.43, -0.1227), (-0.5932, 3.43, -0.1227), (0.5932, 3.518, 0.01658), (-0.5932, 3.518, 0.01658), (-0.5219, 3.43, -0.01532), (0.5219, 3.43, -0.01532), (3.252e-08, 3.43, -0.01532)], [], [(18, 0, 1), (18, 1, 2), (18, 2, 3), (18, 3, 4), (18, 4, 5), (18, 5, 6), (18, 6, 7), (18, 7, 8), (0, 9, 10, 1), (1, 10, 11, 2), (2, 11, 12, 3), (3, 12, 13, 4), (4, 13, 14, 5), (5, 14, 15, 6), (6, 15, 16, 7), (7, 16, 17, 8), (17, 16, 21, 20), (16, 15, 22, 21), (15, 14, 23, 22), (14, 13, 24, 23), (13, 12, 25, 24), (12, 11, 26, 25), (11, 10, 27, 26), (10, 9, 28, 27), (19, 27, 28), (19, 26, 27), (19, 25, 26), (19, 24, 25), (19, 23, 24), (19, 22, 23), (19, 21, 22), (19, 20, 21), (0, 18, 30, 29), (18, 8, 31, 30), (9, 0, 29, 32), (8, 17, 33, 31), (17, 20, 34, 33), (28, 9, 32, 35), (19, 28, 35, 36), (20, 19, 36, 34), (29, 30, 37, 38), (30, 31, 39, 37), (32, 29, 38, 40), (31, 33, 41, 39), (33, 34, 42, 41), (35, 32, 40, 43), (36, 35, 43, 44), (34, 36, 44, 42), (38, 37, 45, 46), (37, 39, 47, 45), (40, 38, 46, 48), (39, 41, 49, 47), (41, 42, 50, 49), (43, 40, 48, 51), (44, 43, 51, 52), (42, 44, 52, 50), (54, 59, 56), (55, 57, 58), (45, 61, 62, 46), (61, 53, 54, 62), (47, 63, 61, 45), (63, 55, 53, 61), (46, 62, 64, 48), (62, 54, 56, 64), (49, 65, 63, 47), (65, 57, 55, 63), (50, 66, 65, 49), (66, 58, 57, 65), (48, 64, 67, 51), (64, 56, 59, 67), (51, 67, 68, 52), (67, 59, 60, 68), (52, 68, 66, 50), (68, 60, 58, 66)])
me_cylinder_001.polygons.foreach_set('use_smooth', [True] * 74)
me_cylinder_001.use_remesh_preserve_volume = False
me_cylinder_001.use_remesh_preserve_attributes = False
me_cylinder_001.use_mirror_vertex_groups = False
me_cylinder_001.update()
me_cylinder = bpy.data.meshes.new('Cylinder')
me_cylinder.from_pydata([(-0.09653, -0.04651, 0.7785), (0.0632, -0.04651, 0.7628), (0.2168, -0.04651, 0.7162), (0.3583, -0.04651, 0.6405), (0.6599, 0.2668, -0.04024), (0.6454, 0.2608, 0.1195), (0.6023, 0.243, 0.2731), (0.5324, 0.214, 0.4146), (0.4383, 0.175, 0.5387), (0.3237, 0.1276, 0.6405), (0.1929, 0.07339, 0.7162), (0.05104, 0.01461, 0.7628), (0.01641, 0.06643, 0.7628), (0.125, 0.175, 0.7162), (0.2251, 0.2751, 0.6405), (0.3128, 0.3629, 0.5387), (0.3848, 0.4349, 0.4146), (0.4383, 0.4884, 0.2731), (0.4713, 0.5213, 0.1195), (0.4824, 0.5324, -0.04024), (0.2168, 0.7099, -0.04024), (0.2108, 0.6954, 0.1195), (0.1929, 0.6523, 0.2731), (0.164, 0.5824, 0.4146), (0.125, 0.4884, 0.5387), (0.07754, 0.3737, 0.6405), (0.02337, 0.243, 0.7162), (-0.03541, 0.1011, 0.7628), (-0.09653, 0.1132, 0.7628), (-0.09653, 0.2668, 0.7162), (-0.09653, 0.4084, 0.6405), (-0.09653, 0.5324, 0.5387), (-0.09653, 0.6343, 0.4146), (-0.09653, 0.7099, 0.2731), (-0.09653, 0.7565, 0.1195), (-0.09653, 0.7722, -0.04024), (-0.09653, -0.2062, 0.7628), (-0.09653, -0.3598, 0.7162), (-0.09653, -0.5014, 0.6405), (-0.09653, -0.6255, 0.5387), (-0.09653, -0.7273, 0.4146), (-0.09653, -0.8029, 0.2731), (-0.09653, -0.8495, 0.1195), (-0.09653, -0.8653, -0.04024), (0.2168, -0.8029, -0.04024), (0.2108, -0.7884, 0.1195), (0.1929, -0.7454, 0.2731), (0.164, -0.6755, 0.4146), (0.125, -0.5814, 0.5387), (0.07754, -0.4668, 0.6405), (0.02337, -0.336, 0.7162), (-0.03541, -0.1941, 0.7628), (0.01641, -0.1595, 0.7628), (0.125, -0.2681, 0.7162), (0.2251, -0.3682, 0.6405), (0.3128, -0.4559, 0.5387), (0.3848, -0.5279, 0.4146), (0.4383, -0.5814, 0.2731), (0.4713, -0.6143, 0.1195), (0.4824, -0.6255, -0.04024), (0.6599, -0.3598, -0.04024), (0.6454, -0.3538, 0.1195), (0.6023, -0.336, 0.2731), (0.5324, -0.307, 0.4146), (0.4383, -0.2681, 0.5387), (0.3237, -0.2206, 0.6405), (0.1929, -0.1664, 0.7162), (0.05104, -0.1076, 0.7628), (0.4824, -0.04651, 0.5387), (0.5842, -0.04651, 0.4146), (0.6599, -0.04651, 0.2731), (0.7065, -0.04651, 0.1195), (0.7222, -0.04651, -0.04024), (0.6599, 0.2668, -0.6738), (0.4824, 0.5324, -0.6738), (0.2168, 0.7099, -0.6738), (-0.09653, 0.7722, -0.6738), (-0.09653, -0.8653, -0.6738), (0.2168, -0.8029, -0.6738), (0.4824, -0.6255, -0.6738), (0.6599, -0.3598, -0.6738), (0.7222, -0.04651, -0.6738), (0.6599, 0.2668, -4.943), (0.4824, 0.5324, -4.943), (0.2168, 0.7099, -4.943), (-0.09653, 0.7722, -4.943), (-0.09653, -0.8653, -4.943), (0.2168, -0.8029, -4.943), (0.4824, -0.6255, -4.943), (0.6599, -0.3598, -4.943), (0.7222, -0.04651, -4.943), (-0.4143, 0.1132, 0.8755), (-0.4143, 0.2668, 0.8289), (-0.4143, 0.4084, 0.7532), (-0.4143, 0.5324, 0.6514), (-0.4143, 0.6343, 0.5273), (-0.4143, 0.7099, 0.3858), (-0.4143, 0.7565, 0.2322), (-0.4143, 0.7722, 0.07247), (-0.4143, -0.2062, 0.8755), (-0.4143, -0.3598, 0.8289), (-0.4143, -0.5014, 0.7532), (-0.4143, -0.6255, 0.6514), (-0.4143, -0.7273, 0.5273), (-0.4143, -0.8029, 0.3858), (-0.4143, -0.8495, 0.2322), (-0.4143, -0.8653, 0.07247), (-0.4143, -0.04651, 0.8912), (-0.4143, 0.7722, -0.5611), (-0.4143, -0.8653, -0.5611), (-0.4143, 0.7722, -4.943), (-0.4143, -0.8653, -4.943), (0.6599, 0.2668, -13.33), (0.4824, 0.5324, -13.33), (0.2168, 0.7099, -13.33), (-0.09653, 0.7722, -13.33), (-0.09653, -0.8653, -13.33), (0.2168, -0.8029, -13.33), (0.4824, -0.6255, -13.33), (0.6599, -0.3598, -13.33), (0.7222, -0.04651, -13.33), (-0.4143, 0.7722, -13.33), (-0.4143, -0.8653, -13.33), (-0.9328, 0.362, 1.315), (-0.9328, 0.4729, 1.268), (-0.9328, 0.5752, 1.193), (-0.9328, 0.6648, 1.091), (-0.9328, 0.7384, 0.9669), (-0.9328, 0.7931, 0.8254), (-0.9328, 0.8267, 0.6718), (-0.9328, 0.8381, 0.5121), (-0.9328, 0.1312, 1.315), (-0.9328, 0.0202, 1.268), (-0.9328, -0.08207, 1.193), (-0.9328, -0.1717, 1.091), (-0.9328, -0.2453, 0.9669), (-0.9328, -0.2999, 0.8254), (-0.9328, -0.3336, 0.6718), (-0.9328, -0.345, 0.5121), (-0.9328, 0.2466, 1.331), (-0.9328, 0.8381, -0.1215), (-0.9328, -0.345, -0.1215), (-0.9328, 0.8381, -4.943), (-0.9328, -0.345, -4.943), (-0.9328, 0.8381, -13.33), (-0.9328, -0.345, -13.33), (-2.514, 0.4449, 1.529), (-2.514, 0.5056, 1.503), (-2.514, 0.5615, 1.462), (-2.514, 0.6105, 1.406), (-2.514, 0.6508, 1.338), (-2.514, 0.6807, 1.261), (-2.514, 0.6991, 1.177), (-2.514, 0.7053, 1.089), (-2.514, 0.3187, 1.529), (-2.514, 0.2581, 1.503), (-2.514, 0.2021, 1.462), (-2.514, 0.1531, 1.406), (-2.514, 0.1129, 1.338), (-2.514, 0.08301, 1.261), (-2.514, 0.0646, 1.177), (-2.514, 0.05839, 1.089), (-2.514, 0.3818, 1.537), (-2.514, 0.7053, 0.743), (-2.514, 0.05839, 0.743), (-2.514, 0.8381, -4.943), (-2.514, -0.345, -4.943), (-2.514, 0.8381, -13.33), (-2.514, -0.345, -13.33), (-2.543, -0.345, -13.33), (-2.543, 0.8381, -13.33), (-2.543, -0.345, -4.943), (-2.543, 0.8381, -4.943), (-2.543, 0.05839, 0.743), (-2.543, 0.7053, 0.743), (-2.543, 0.3818, 1.537), (-2.543, 0.05839, 1.089), (-2.543, 0.0646, 1.177), (-2.543, 0.08301, 1.261), (-2.543, 0.1129, 1.338), (-2.543, 0.1531, 1.406), (-2.543, 0.2021, 1.462), (-2.543, 0.2581, 1.503), (-2.543, 0.3187, 1.529), (-2.543, 0.7053, 1.089), (-2.543, 0.6991, 1.177), (-2.543, 0.6807, 1.261), (-2.543, 0.6508, 1.338), (-2.543, 0.6105, 1.406), (-2.543, 0.5615, 1.462), (-2.543, 0.5056, 1.503), (-2.543, 0.4449, 1.529), (-4.124, -0.345, -13.33), (-4.124, 0.8381, -13.33), (-4.124, -0.345, -4.943), (-4.124, 0.8381, -4.943), (-4.124, -0.345, -0.1215), (-4.124, 0.8381, -0.1215), (-4.124, 0.2466, 1.331), (-4.124, -0.345, 0.5121), (-4.124, -0.3336, 0.6718), (-4.124, -0.2999, 0.8254), (-4.124, -0.2453, 0.9669), (-4.124, -0.1717, 1.091), (-4.124, -0.08207, 1.193), (-4.124, 0.0202, 1.268), (-4.124, 0.1312, 1.315), (-4.124, 0.8381, 0.5121), (-4.124, 0.8267, 0.6718), (-4.124, 0.7931, 0.8254), (-4.124, 0.7384, 0.9669), (-4.124, 0.6648, 1.091), (-4.124, 0.5752, 1.193), (-4.124, 0.4729, 1.268), (-4.124, 0.362, 1.315), (-4.642, -0.8653, -13.33), (-4.642, 0.7722, -13.33), (-5.779, -0.04651, -13.33), (-5.717, -0.3598, -13.33), (-5.539, -0.6255, -13.33), (-5.274, -0.8029, -13.33), (-4.96, -0.8653, -13.33), (-4.96, 0.7722, -13.33), (-5.274, 0.7099, -13.33), (-5.539, 0.5324, -13.33), (-5.717, 0.2668, -13.33), (-4.642, -0.8653, -4.943), (-4.642, 0.7722, -4.943), (-4.642, -0.8653, -0.5611), (-4.642, 0.7722, -0.5611), (-4.642, -0.04651, 0.8912), (-4.642, -0.8653, 0.07247), (-4.642, -0.8495, 0.2322), (-4.642, -0.8029, 0.3858), (-4.642, -0.7273, 0.5273), (-4.642, -0.6255, 0.6514), (-4.642, -0.5014, 0.7532), (-4.642, -0.3598, 0.8289), (-4.642, -0.2062, 0.8755), (-4.642, 0.7722, 0.07247), (-4.642, 0.7565, 0.2322), (-4.642, 0.7099, 0.3858), (-4.642, 0.6343, 0.5273), (-4.642, 0.5324, 0.6514), (-4.642, 0.4084, 0.7532), (-4.642, 0.2668, 0.8289), (-4.642, 0.1132, 0.8755), (-5.779, -0.04651, -4.943), (-5.717, -0.3598, -4.943), (-5.539, -0.6255, -4.943), (-5.274, -0.8029, -4.943), (-4.96, -0.8653, -4.943), (-4.96, 0.7722, -4.943), (-5.274, 0.7099, -4.943), (-5.539, 0.5324, -4.943), (-5.717, 0.2668, -4.943), (-5.779, -0.04651, -0.6738), (-5.717, -0.3598, -0.6738), (-5.539, -0.6255, -0.6738), (-5.274, -0.8029, -0.6738), (-4.96, -0.8653, -0.6738), (-4.96, 0.7722, -0.6738), (-5.274, 0.7099, -0.6738), (-5.539, 0.5324, -0.6738), (-5.717, 0.2668, -0.6738), (-5.779, -0.04651, -0.04024), (-5.763, -0.04651, 0.1195), (-5.717, -0.04651, 0.2731), (-5.641, -0.04651, 0.4146), (-5.539, -0.04651, 0.5387), (-5.108, -0.1076, 0.7628), (-5.25, -0.1664, 0.7162), (-5.38, -0.2206, 0.6405), (-5.495, -0.2681, 0.5387), (-5.589, -0.307, 0.4146), (-5.659, -0.336, 0.2731), (-5.702, -0.3538, 0.1195), (-5.717, -0.3598, -0.04024), (-5.539, -0.6255, -0.04024), (-5.528, -0.6143, 0.1195), (-5.495, -0.5814, 0.2731), (-5.442, -0.5279, 0.4146), (-5.37, -0.4559, 0.5387), (-5.282, -0.3682, 0.6405), (-5.182, -0.2681, 0.7162), (-5.073, -0.1595, 0.7628), (-5.021, -0.1941, 0.7628), (-5.08, -0.336, 0.7162), (-5.134, -0.4668, 0.6405), (-5.182, -0.5814, 0.5387), (-5.221, -0.6755, 0.4146), (-5.25, -0.7454, 0.2731), (-5.268, -0.7884, 0.1195), (-5.274, -0.8029, -0.04024), (-4.96, -0.8653, -0.04024), (-4.96, -0.8495, 0.1195), (-4.96, -0.8029, 0.2731), (-4.96, -0.7273, 0.4146), (-4.96, -0.6255, 0.5387), (-4.96, -0.5014, 0.6405), (-4.96, -0.3598, 0.7162), (-4.96, -0.2062, 0.7628), (-4.96, 0.7722, -0.04024), (-4.96, 0.7565, 0.1195), (-4.96, 0.7099, 0.2731), (-4.96, 0.6343, 0.4146), (-4.96, 0.5324, 0.5387), (-4.96, 0.4084, 0.6405), (-4.96, 0.2668, 0.7162), (-4.96, 0.1132, 0.7628), (-5.021, 0.1011, 0.7628), (-5.08, 0.243, 0.7162), (-5.134, 0.3737, 0.6405), (-5.182, 0.4884, 0.5387), (-5.221, 0.5824, 0.4146), (-5.25, 0.6523, 0.2731), (-5.268, 0.6954, 0.1195), (-5.274, 0.7099, -0.04024), (-5.539, 0.5324, -0.04024), (-5.528, 0.5213, 0.1195), (-5.495, 0.4884, 0.2731), (-5.442, 0.4349, 0.4146), (-5.37, 0.3629, 0.5387), (-5.282, 0.2751, 0.6405), (-5.182, 0.175, 0.7162), (-5.073, 0.06643, 0.7628), (-5.108, 0.01461, 0.7628), (-5.25, 0.07339, 0.7162), (-5.38, 0.1276, 0.6405), (-5.495, 0.175, 0.5387), (-5.589, 0.214, 0.4146), (-5.659, 0.243, 0.2731), (-5.702, 0.2608, 0.1195), (-5.717, 0.2668, -0.04024), (-5.415, -0.04651, 0.6405), (-5.274, -0.04651, 0.7162), (-5.12, -0.04651, 0.7628), (-4.96, -0.04651, 0.7785)], [], [(72, 4, 5, 71), (71, 5, 6, 70), (70, 6, 7, 69), (69, 7, 8, 68), (68, 8, 9, 3), (3, 9, 10, 2), (2, 10, 11, 1), (11, 0, 1), (12, 0, 11), (10, 13, 12, 11), (9, 14, 13, 10), (8, 15, 14, 9), (7, 16, 15, 8), (6, 17, 16, 7), (5, 18, 17, 6), (4, 19, 18, 5), (19, 20, 21, 18), (18, 21, 22, 17), (17, 22, 23, 16), (16, 23, 24, 15), (15, 24, 25, 14), (14, 25, 26, 13), (13, 26, 27, 12), (27, 0, 12), (28, 0, 27), (26, 29, 28, 27), (25, 30, 29, 26), (24, 31, 30, 25), (23, 32, 31, 24), (22, 33, 32, 23), (21, 34, 33, 22), (20, 35, 34, 21), (43, 44, 45, 42), (42, 45, 46, 41), (41, 46, 47, 40), (40, 47, 48, 39), (39, 48, 49, 38), (38, 49, 50, 37), (37, 50, 51, 36), (51, 0, 36), (52, 0, 51), (50, 53, 52, 51), (49, 54, 53, 50), (48, 55, 54, 49), (47, 56, 55, 48), (46, 57, 56, 47), (45, 58, 57, 46), (44, 59, 58, 45), (59, 60, 61, 58), (58, 61, 62, 57), (57, 62, 63, 56), (56, 63, 64, 55), (55, 64, 65, 54), (54, 65, 66, 53), (53, 66, 67, 52), (67, 0, 52), (1, 0, 67), (66, 2, 1, 67), (65, 3, 2, 66), (64, 68, 3, 65), (63, 69, 68, 64), (62, 70, 69, 63), (61, 71, 70, 62), (60, 72, 71, 61), (19, 4, 73, 74), (20, 19, 74, 75), (35, 20, 75, 76), (44, 43, 77, 78), (59, 44, 78, 79), (60, 59, 79, 80), (72, 60, 80, 81), (4, 72, 81, 73), (74, 73, 82, 83), (75, 74, 83, 84), (76, 75, 84, 85), (78, 77, 86, 87), (79, 78, 87, 88), (80, 79, 88, 89), (81, 80, 89, 90), (73, 81, 90, 82), (28, 29, 92, 91), (29, 30, 93, 92), (30, 31, 94, 93), (31, 32, 95, 94), (32, 33, 96, 95), (33, 34, 97, 96), (34, 35, 98, 97), (37, 36, 99, 100), (38, 37, 100, 101), (39, 38, 101, 102), (40, 39, 102, 103), (41, 40, 103, 104), (42, 41, 104, 105), (43, 42, 105, 106), (36, 0, 107, 99), (0, 28, 91, 107), (35, 76, 108, 98), (77, 43, 106, 109), (76, 85, 110, 108), (86, 77, 109, 111), (83, 82, 112, 113), (84, 83, 113, 114), (85, 84, 114, 115), (87, 86, 116, 117), (88, 87, 117, 118), (89, 88, 118, 119), (90, 89, 119, 120), (82, 90, 120, 112), (110, 85, 115, 121), (86, 111, 122, 116), (91, 92, 124, 123), (92, 93, 125, 124), (93, 94, 126, 125), (94, 95, 127, 126), (95, 96, 128, 127), (96, 97, 129, 128), (97, 98, 130, 129), (100, 99, 131, 132), (101, 100, 132, 133), (102, 101, 133, 134), (103, 102, 134, 135), (104, 103, 135, 136), (105, 104, 136, 137), (106, 105, 137, 138), (99, 107, 139, 131), (107, 91, 123, 139), (98, 108, 140, 130), (109, 106, 138, 141), (108, 110, 142, 140), (111, 109, 141, 143), (110, 121, 144, 142), (122, 111, 143, 145), (123, 124, 147, 146), (124, 125, 148, 147), (125, 126, 149, 148), (126, 127, 150, 149), (127, 128, 151, 150), (128, 129, 152, 151), (129, 130, 153, 152), (132, 131, 154, 155), (133, 132, 155, 156), (134, 133, 156, 157), (135, 134, 157, 158), (136, 135, 158, 159), (137, 136, 159, 160), (138, 137, 160, 161), (131, 139, 162, 154), (139, 123, 146, 162), (130, 140, 163, 153), (141, 138, 161, 164), (140, 142, 165, 163), (143, 141, 164, 166), (142, 144, 167, 165), (145, 143, 166, 168), (192, 194, 171, 169), (195, 193, 170, 172), (194, 196, 173, 171), (197, 195, 172, 174), (196, 199, 176, 173), (207, 197, 174, 184), (198, 214, 191, 175), (206, 198, 175, 183), (199, 200, 177, 176), (200, 201, 178, 177), (201, 202, 179, 178), (202, 203, 180, 179), (203, 204, 181, 180), (204, 205, 182, 181), (205, 206, 183, 182), (208, 207, 184, 185), (209, 208, 185, 186), (210, 209, 186, 187), (211, 210, 187, 188), (212, 211, 188, 189), (213, 212, 189, 190), (214, 213, 190, 191), (215, 226, 194, 192), (227, 216, 193, 195), (226, 228, 196, 194), (229, 227, 195, 197), (228, 231, 199, 196), (239, 229, 197, 207), (230, 246, 214, 198), (238, 230, 198, 206), (231, 232, 200, 199), (232, 233, 201, 200), (233, 234, 202, 201), (234, 235, 203, 202), (235, 236, 204, 203), (236, 237, 205, 204), (237, 238, 206, 205), (240, 239, 207, 208), (241, 240, 208, 209), (242, 241, 209, 210), (243, 242, 210, 211), (244, 243, 211, 212), (245, 244, 212, 213), (246, 245, 213, 214), (251, 226, 215, 221), (227, 252, 222, 216), (255, 247, 217, 225), (247, 248, 218, 217), (248, 249, 219, 218), (249, 250, 220, 219), (250, 251, 221, 220), (252, 253, 223, 222), (253, 254, 224, 223), (254, 255, 225, 224), (251, 260, 228, 226), (261, 252, 227, 229), (260, 294, 231, 228), (302, 261, 229, 239), (337, 309, 246, 230), (301, 337, 230, 238), (294, 295, 232, 231), (295, 296, 233, 232), (296, 297, 234, 233), (297, 298, 235, 234), (298, 299, 236, 235), (299, 300, 237, 236), (300, 301, 238, 237), (303, 302, 239, 240), (304, 303, 240, 241), (305, 304, 241, 242), (306, 305, 242, 243), (307, 306, 243, 244), (308, 307, 244, 245), (309, 308, 245, 246), (264, 256, 247, 255), (256, 257, 248, 247), (257, 258, 249, 248), (258, 259, 250, 249), (259, 260, 251, 250), (261, 262, 253, 252), (262, 263, 254, 253), (263, 264, 255, 254), (333, 265, 256, 264), (265, 277, 257, 256), (277, 278, 258, 257), (278, 293, 259, 258), (293, 294, 260, 259), (302, 317, 262, 261), (317, 318, 263, 262), (318, 333, 264, 263), (277, 265, 266, 276), (276, 266, 267, 275), (275, 267, 268, 274), (274, 268, 269, 273), (273, 269, 334, 272), (272, 334, 335, 271), (271, 335, 336, 270), (336, 337, 270), (270, 337, 285), (284, 271, 270, 285), (283, 272, 271, 284), (282, 273, 272, 283), (281, 274, 273, 282), (280, 275, 274, 281), (279, 276, 275, 280), (278, 277, 276, 279), (293, 278, 279, 292), (292, 279, 280, 291), (291, 280, 281, 290), (290, 281, 282, 289), (289, 282, 283, 288), (288, 283, 284, 287), (287, 284, 285, 286), (285, 337, 286), (286, 337, 301), (300, 287, 286, 301), (299, 288, 287, 300), (298, 289, 288, 299), (297, 290, 289, 298), (296, 291, 290, 297), (295, 292, 291, 296), (294, 293, 292, 295), (317, 302, 303, 316), (316, 303, 304, 315), (315, 304, 305, 314), (314, 305, 306, 313), (313, 306, 307, 312), (312, 307, 308, 311), (311, 308, 309, 310), (309, 337, 310), (310, 337, 325), (324, 311, 310, 325), (323, 312, 311, 324), (322, 313, 312, 323), (321, 314, 313, 322), (320, 315, 314, 321), (319, 316, 315, 320), (318, 317, 316, 319), (333, 318, 319, 332), (332, 319, 320, 331), (331, 320, 321, 330), (330, 321, 322, 329), (329, 322, 323, 328), (328, 323, 324, 327), (327, 324, 325, 326), (325, 337, 326), (326, 337, 336), (335, 327, 326, 336), (334, 328, 327, 335), (269, 329, 328, 334), (268, 330, 329, 269), (267, 331, 330, 268), (266, 332, 331, 267), (265, 333, 332, 266)])
me_cylinder.polygons.foreach_set('use_smooth', [True] * 308)
me_cylinder.use_remesh_preserve_volume = False
me_cylinder.use_remesh_preserve_attributes = False
me_cylinder.use_mirror_vertex_groups = False
me_cylinder.update()
me_cube_001 = bpy.data.meshes.new('Cube.001')
me_cube_001.from_pydata([(2.272, 1.344, -1.565), (2.272, -0.8887, -2.45), (0.7857, -0.8887, -2.45), (0.7857, 1.344, -1.565), (2.272, 1.344, 1.565), (2.272, -0.8887, 2.45), (0.7857, -0.8887, 2.45), (0.7857, 1.344, 1.565), (0.7857, -1.172, 2.45), (2.272, -1.172, 2.45), (0.7857, -1.172, -2.45), (2.272, -1.172, -2.45), (2.272, -1.389, -2.345), (0.7857, -1.389, -2.345), (2.272, -1.389, 2.345), (0.7857, -1.389, 2.345), (0.7857, -1.555, 2.025), (2.272, -1.555, 2.025), (0.7857, -1.555, -2.025), (2.272, -1.555, -2.025), (0.7857, 1.416, 1.496), (2.272, 1.416, 1.496), (0.7857, 1.416, -1.496), (2.272, 1.416, -1.496), (2.272, 1.464, -1.315), (0.7857, 1.464, -1.315), (2.272, 1.464, 1.315), (0.7857, 1.464, 1.315), (5.406, 1.464, 1.315), (5.406, 1.464, -1.315), (5.406, 1.416, -1.496), (5.406, 1.416, 1.496), (5.406, -1.555, -2.025), (5.406, -1.555, 2.025), (5.406, -1.389, 2.345), (5.406, -1.389, -2.345), (5.406, -1.172, -2.45), (5.406, -1.172, 2.45), (5.406, -0.8887, 2.45), (5.406, 1.344, 1.565), (5.406, -0.8887, -2.45), (5.406, 1.344, -1.565), (6.657, 1.344, -1.565), (6.657, -0.8887, -2.45), (6.657, 1.344, 1.565), (6.657, -0.8887, 2.45), (6.657, -1.172, 2.45), (6.657, -1.172, -2.45), (6.657, -1.389, -2.345), (6.657, -1.389, 2.345), (6.657, -1.555, 2.025), (6.657, -1.555, -2.025), (6.657, 1.416, 1.496), (6.657, 1.416, -1.496), (6.657, 1.464, -1.315), (6.657, 1.464, 1.315), (9.939, 1.464, 1.315), (9.939, 1.464, -1.315), (9.939, 1.416, -1.496), (9.939, 1.416, 1.496), (9.939, -1.555, -2.025), (9.939, -1.555, 2.025), (9.939, -1.389, 2.345), (9.939, -1.389, -2.345), (9.939, -1.172, -2.45), (9.939, -1.172, 2.45), (9.939, -0.8887, 2.45), (9.939, 1.344, 1.565), (9.939, -0.8887, -2.45), (9.939, 1.344, -1.565), (11.14, 1.344, -1.565), (11.14, -0.8887, -2.45), (11.14, 1.344, 1.565), (11.14, -0.8887, 2.45), (11.14, -1.172, 2.45), (11.14, -1.172, -2.45), (11.14, -1.389, -2.345), (11.14, -1.389, 2.345), (11.14, -1.555, 2.025), (11.14, -1.555, -2.025), (11.14, 1.416, 1.496), (11.14, 1.416, -1.496), (11.14, 1.464, -1.315), (11.14, 1.464, 1.315), (0.412, 1.367, 1.315), (0.412, 1.367, -1.315), (0.4461, 1.333, -1.496), (0.4461, 1.333, 1.496), (0.508, -1.555, -2.025), (0.508, -1.555, 2.025), (0.508, -1.389, 2.345), (0.508, -1.389, -2.345), (0.508, -1.172, -2.45), (0.508, -1.172, 2.45), (0.4972, 1.282, 1.565), (0.508, -0.8887, 2.45), (0.4972, 1.282, -1.565), (0.508, -0.8887, -2.45), (-1.56, -0.8887, 1.59), (-1.56, -1.172, 1.59), (-1.56, -1.389, 1.522), (-1.56, -1.555, 1.314), (-1.565, -0.6061, 1.522), (-1.56, -0.3262, 1.315), (-1.938, -0.8887, 1.341), (-1.938, -1.122, 1.341), (-1.89, -1.338, 1.293), (-1.753, -1.51, 1.146), (-2.093, -0.8887, 0.8911), (-2.093, -1.122, 0.8911), (-2.025, -1.338, 0.8911), (-1.892, -1.44, 0.8911), (-2.093, -0.8887, -0.003115), (-2.093, -1.122, -0.003115), (-2.025, -1.338, -0.003115), (-1.892, -1.44, -0.003114), (-1.833, -0.6362, 1.341), (-1.908, -0.6067, 0.8911), (-1.908, -0.6067, -0.003115), (-1.56, -0.3262, 0.8992), (-1.56, -0.3262, 2.402e-09), (-1.799, -1.147, 1.521), (-1.799, -0.8887, 1.521), (-1.775, -1.364, 1.463), (-1.706, -1.533, 1.285), (-1.725, -0.6882, 1.506), (-1.56, -1.555, 2.402e-09), (-1.725, -0.6882, -1.506), (-1.706, -1.533, -1.285), (-1.775, -1.364, -1.463), (-1.799, -0.8887, -1.521), (-1.799, -1.147, -1.521), (-1.56, -0.3262, -0.8992), (-1.908, -0.6067, 0.003116), (-1.908, -0.6067, -0.8911), (-1.833, -0.6362, -1.341), (-1.892, -1.44, 0.003115), (-2.025, -1.338, 0.003116), (-2.093, -1.122, 0.003116), (-2.093, -0.8887, 0.003116), (-1.892, -1.44, -0.8911), (-2.025, -1.338, -0.8911), (-2.093, -1.122, -0.8911), (-2.093, -0.8887, -0.8911), (-1.753, -1.51, -1.146), (-1.89, -1.338, -1.293), (-1.938, -1.122, -1.341), (-1.938, -0.8887, -1.341), (-1.56, -0.3262, -1.315), (-1.565, -0.6061, -1.522), (-1.56, -1.555, -1.314), (-1.56, -1.389, -1.522), (-1.56, -1.172, -1.59), (-1.56, -0.8887, -1.59), (2.272, 1.464, 5.96e-08), (0.7857, 1.464, -5.96e-08), (5.406, 1.464, 5.96e-08), (6.657, 1.464, 1.788e-07), (9.939, 1.464, 4.172e-07), (11.14, 1.464, 4.172e-07), (15.49, 1.344, 7.749e-07), (15.49, 1.416, 7.749e-07), (0.412, 1.367, 0.0), (15.87, 1.367, 6.959e-07), (15.49, 1.464, 6.092e-07), (17.84, -0.8887, -1.59), (17.84, -1.172, -1.59), (17.84, -1.389, -1.522), (17.84, -1.555, -1.314), (17.84, -0.6061, -1.522), (17.84, -0.3262, -1.315), (18.22, -0.8887, -1.341), (18.22, -1.122, -1.341), (18.17, -1.338, -1.293), (18.03, -1.51, -1.146), (18.37, -0.8887, -0.8911), (18.37, -1.122, -0.8911), (18.3, -1.338, -0.8911), (18.17, -1.44, -0.8911), (18.37, -0.8887, 0.003116), (18.37, -1.122, 0.003116), (18.3, -1.338, 0.003116), (18.17, -1.44, 0.003116), (18.11, -0.6362, -1.341), (18.18, -0.6067, -0.8911), (18.18, -0.6067, 0.003116), (17.84, -0.3262, -0.8992), (18.08, -1.147, -1.521), (18.08, -0.8887, -1.521), (18.05, -1.364, -1.463), (17.98, -1.533, -1.285), (18.0, -0.6882, -1.506), (17.84, -1.555, 8.413e-07), (18.0, -0.6882, 1.506), (17.98, -1.533, 1.285), (18.05, -1.364, 1.463), (18.08, -0.8887, 1.521), (18.08, -1.147, 1.521), (17.84, -0.3262, 8.413e-07), (17.84, -0.3262, 0.8992), (18.18, -0.6067, -0.003114), (18.18, -0.6067, 0.8911), (18.11, -0.6362, 1.341), (18.17, -1.44, -0.003114), (18.3, -1.338, -0.003114), (18.37, -1.122, -0.003114), (18.37, -0.8887, -0.003114), (18.17, -1.44, 0.8911), (18.3, -1.338, 0.8911), (18.37, -1.122, 0.8911), (18.37, -0.8887, 0.8911), (18.03, -1.51, 1.146), (18.17, -1.338, 1.293), (18.22, -1.122, 1.341), (18.22, -0.8887, 1.341), (17.84, -0.3262, 1.315), (17.84, -0.6061, 1.522), (17.84, -1.555, 1.314), (17.84, -1.389, 1.522), (17.84, -1.172, 1.59), (17.84, -0.8887, 1.59), (15.77, -0.8887, -2.45), (15.78, 1.282, -1.565), (15.77, -0.8887, 2.45), (15.78, 1.282, 1.565), (15.77, -1.172, 2.45), (15.77, -1.172, -2.45), (15.77, -1.389, -2.345), (15.77, -1.389, 2.345), (15.77, -1.555, 2.025), (15.77, -1.555, -2.025), (15.83, 1.333, 1.496), (15.83, 1.333, -1.496), (15.87, 1.367, -1.315), (15.87, 1.367, 1.315), (15.49, 1.464, 1.315), (15.49, 1.464, -1.315), (15.49, 1.416, -1.496), (15.49, 1.416, 1.496), (15.49, -1.555, -2.025), (15.49, -1.555, 2.025), (15.49, -1.389, 2.345), (15.49, -1.389, -2.345), (15.49, -1.172, -2.45), (15.49, -1.172, 2.45), (15.49, 1.344, 1.565), (15.49, -0.8887, 2.45), (15.49, 1.344, -1.565), (15.49, -0.8887, -2.45)], [], [(0, 3, 2, 1), (4, 5, 6, 7), (5, 9, 8, 6), (2, 10, 11, 1), (10, 13, 12, 11), (9, 14, 15, 8), (14, 17, 16, 15), (13, 18, 19, 12), (19, 18, 16, 17), (7, 20, 21, 4), (0, 23, 22, 3), (23, 24, 25, 22), (20, 27, 26, 21), (26, 28, 31, 21), (23, 30, 29, 24), (21, 31, 39, 4), (0, 41, 30, 23), (19, 32, 35, 12), (17, 33, 32, 19), (14, 34, 33, 17), (9, 37, 34, 14), (12, 35, 36, 11), (11, 36, 40, 1), (5, 38, 37, 9), (4, 39, 38, 5), (41, 0, 1, 40), (40, 43, 42, 41), (39, 44, 45, 38), (38, 45, 46, 37), (36, 47, 43, 40), (35, 48, 47, 36), (37, 46, 49, 34), (34, 49, 50, 33), (33, 50, 51, 32), (32, 51, 48, 35), (41, 42, 53, 30), (31, 52, 44, 39), (30, 53, 54, 29), (28, 55, 52, 31), (55, 56, 59, 52), (53, 58, 57, 54), (52, 59, 67, 44), (42, 69, 58, 53), (51, 60, 63, 48), (50, 61, 60, 51), (49, 62, 61, 50), (46, 65, 62, 49), (48, 63, 64, 47), (47, 64, 68, 43), (45, 66, 65, 46), (44, 67, 66, 45), (43, 68, 69, 42), (68, 71, 70, 69), (67, 72, 73, 66), (66, 73, 74, 65), (64, 75, 71, 68), (63, 76, 75, 64), (65, 74, 77, 62), (62, 77, 78, 61), (61, 78, 79, 60), (60, 79, 76, 63), (69, 70, 81, 58), (59, 80, 72, 67), (58, 81, 82, 57), (56, 83, 80, 59), (83, 235, 238, 80), (81, 237, 236, 82), (80, 238, 245, 72), (70, 247, 237, 81), (79, 239, 242, 76), (78, 240, 239, 79), (77, 241, 240, 78), (74, 244, 241, 77), (76, 242, 243, 75), (75, 243, 248, 71), (73, 246, 244, 74), (72, 245, 246, 73), (71, 248, 247, 70), (248, 243, 244, 246), (243, 242, 241, 244), (242, 239, 240, 241), (20, 87, 84, 27), (25, 85, 86, 22), (22, 86, 96, 3), (7, 94, 87, 20), (16, 89, 90, 15), (18, 88, 89, 16), (13, 91, 88, 18), (15, 90, 93, 8), (10, 92, 91, 13), (8, 93, 95, 6), (2, 97, 92, 10), (6, 95, 94, 7), (3, 96, 97, 2), (95, 98, 94), (93, 99, 98, 95), (90, 100, 99, 93), (89, 101, 100, 90), (94, 98, 102, 87), (87, 102, 103, 84), (104, 105, 109, 108), (105, 106, 110, 109), (106, 107, 111, 110), (108, 109, 113, 112), (109, 110, 114, 113), (110, 111, 115, 114), (104, 108, 117, 116), (108, 112, 118, 117), (116, 117, 119, 103), (117, 118, 120, 119), (99, 121, 122, 98), (121, 105, 104, 122), (100, 123, 121, 99), (123, 106, 105, 121), (101, 124, 123, 100), (124, 107, 106, 123), (104, 116, 125, 122), (102, 125, 116, 103), (126, 89, 88), (101, 89, 126), (122, 125, 102, 98), (130, 153, 149, 127), (150, 126, 88), (149, 148, 135, 127), (147, 130, 127, 135), (128, 129, 145, 144), (150, 151, 129, 128), (129, 131, 146, 145), (151, 152, 131, 129), (131, 130, 147, 146), (152, 153, 130, 131), (134, 132, 120, 133), (135, 148, 132, 134), (143, 134, 133, 139), (147, 135, 134, 143), (141, 137, 136, 140), (142, 138, 137, 141), (143, 139, 138, 142), (145, 141, 140, 144), (146, 142, 141, 145), (147, 143, 142, 146), (86, 85, 148, 149), (96, 86, 149, 153), (88, 91, 151, 150), (91, 92, 152, 151), (92, 97, 153, 152), (97, 96, 153), (101, 150, 128, 124), (107, 124, 128, 144), (115, 144, 140), (107, 136, 111), (107, 144, 136), (25, 24, 154, 155), (155, 154, 26, 27), (24, 29, 156, 154), (154, 156, 28, 26), (29, 54, 157, 156), (156, 157, 55, 28), (54, 57, 158, 157), (157, 158, 56, 55), (57, 82, 159, 158), (158, 159, 83, 56), (82, 236, 164, 159), (159, 164, 235, 83), (160, 248, 246), (247, 248, 160), (160, 246, 245), (245, 238, 161, 160), (160, 161, 237, 247), (238, 235, 164, 161), (161, 164, 236, 237), (27, 84, 162, 155), (155, 162, 85, 25), (84, 103, 120, 162), (85, 162, 120, 148), (233, 163, 198, 170), (234, 215, 198, 163), (164, 163, 233, 236), (235, 234, 163, 164), (211, 174, 182), (211, 182, 207), (203, 174, 178), (211, 194, 190, 174), (217, 168, 190, 194), (221, 222, 165), (226, 221, 165, 166), (227, 226, 166, 167), (230, 227, 167, 168), (222, 232, 169, 165), (232, 233, 170, 169), (171, 175, 176, 172), (172, 176, 177, 173), (173, 177, 178, 174), (175, 179, 180, 176), (176, 180, 181, 177), (177, 181, 182, 178), (171, 183, 184, 175), (175, 184, 185, 179), (183, 170, 186, 184), (184, 186, 198, 185), (166, 165, 188, 187), (187, 188, 171, 172), (167, 166, 187, 189), (189, 187, 172, 173), (168, 167, 189, 190), (190, 189, 173, 174), (171, 188, 191, 183), (169, 170, 183, 191), (168, 192, 230), (188, 165, 169, 191), (196, 193, 216, 220), (217, 229, 192), (192, 229, 230), (216, 193, 202, 215), (214, 202, 193, 196), (194, 211, 212, 195), (217, 194, 195, 218), (195, 212, 213, 197), (218, 195, 197, 219), (197, 213, 214, 196), (219, 197, 196, 220), (201, 200, 198, 199), (202, 201, 199, 215), (210, 206, 200, 201), (214, 210, 201, 202), (208, 207, 203, 204), (209, 208, 204, 205), (210, 209, 205, 206), (212, 211, 207, 208), (213, 212, 208, 209), (214, 213, 209, 210), (231, 216, 215, 234), (224, 220, 216, 231), (229, 217, 218, 228), (228, 218, 219, 225), (225, 219, 220, 223), (223, 220, 224), (247, 222, 221, 248), (246, 223, 224, 245), (248, 221, 226, 243), (244, 225, 223, 246), (243, 226, 227, 242), (241, 228, 225, 244), (242, 227, 230, 239), (239, 230, 229, 240), (240, 229, 228, 241), (245, 224, 231, 238), (237, 232, 222, 247), (236, 233, 232, 237), (238, 231, 234, 235)])
me_cube_001.polygons.foreach_set('use_smooth', [True] * 250)
me_cube_001.use_remesh_preserve_volume = False
me_cube_001.use_remesh_preserve_attributes = False
me_cube_001.use_mirror_vertex_groups = False
me_cube_001.update()

# ---- objects
ob_sphere = bpy.data.objects.new('Sphere', me_sphere)
ob_camera_001 = bpy.data.objects.new('Camera.001', cam_camera_001)
ob_cube_006 = bpy.data.objects.new('Cube.006', me_cube_018)
ob_cube_003 = bpy.data.objects.new('Cube.003', me_cube_017)
ob_cylinder_002 = bpy.data.objects.new('Cylinder.002', me_cylinder_002)
ob_cube_002 = bpy.data.objects.new('Cube.002', me_cube_016)
ob_cube_013 = bpy.data.objects.new('Cube.013', me_cube_015)
ob_cube_012 = bpy.data.objects.new('Cube.012', me_cube_014)
ob_cube_011 = bpy.data.objects.new('Cube.011', me_cube_013)
ob_cube_010 = bpy.data.objects.new('Cube.010', me_cube_012)
ob_cube_009 = bpy.data.objects.new('Cube.009', me_cube_011)
ob_cube_005 = bpy.data.objects.new('Cube.005', me_cube_007)
ob_cube_004 = bpy.data.objects.new('Cube.004', me_cube_006)
ob_cube_001 = bpy.data.objects.new('Cube.001', me_cube_002)
ob_cylinder_001 = bpy.data.objects.new('Cylinder.001', me_cylinder_001)
ob_cylinder = bpy.data.objects.new('Cylinder', me_cylinder)
ob_cube = bpy.data.objects.new('Cube', me_cube_001)
ob_lamp = bpy.data.objects.new('Lamp', light_spot)
ob_camera = bpy.data.objects.new('Camera', cam_camera)

# ---- transforms, parenting, visibility, modifiers, constraints
ob_sphere.location = (4.315e-08, -9.485, -0.4924)
ob_sphere.rotation_euler = (1.571, -4.266e-17, 1.571)
ob_sphere.lock_rotations_4d = False
ob_sphere.empty_display_type = 'ARROWS'
ob_sphere.color = (0.0, 0.0, 0.0, 1.0)
ob_sphere.lineart.crease_threshold = 0.0
ob_camera_001.location = (1.043, -20.84, 8.092)
ob_camera_001.rotation_euler = (0.1258, -1.113, 1.473)
ob_camera_001.lock_rotations_4d = False
ob_camera_001.empty_display_type = 'ARROWS'
ob_camera_001.color = (0.0, 0.0, 0.0, 0.0)
ob_camera_001.display_type = 'WIRE'
ob_camera_001.lineart.crease_threshold = 0.0
ob_cube_006.location = (-0.1867, -10.81, -2.373)
ob_cube_006.rotation_euler = (1.571, -4.266e-17, 1.571)
ob_cube_006.lock_rotations_4d = False
ob_cube_006.empty_display_type = 'ARROWS'
ob_cube_006.color = (0.0, 0.0, 0.0, 1.0)
ob_cube_006.lineart.crease_threshold = 0.0
ob_cube_003.location = (-0.1867, -7.873, 0.8217)
ob_cube_003.rotation_euler = (1.571, -4.266e-17, 1.571)
ob_cube_003.lock_rotations_4d = False
ob_cube_003.empty_display_type = 'ARROWS'
ob_cube_003.color = (0.0, 0.0, 0.0, 1.0)
ob_cube_003.lineart.crease_threshold = 0.0
ob_cylinder_002.location = (-2.334e-08, 2.48, 2.046)
ob_cylinder_002.lock_rotations_4d = False
ob_cylinder_002.empty_display_type = 'ARROWS'
ob_cylinder_002.color = (0.0, 0.0, 0.0, 1.0)
ob_cylinder_002.lineart.crease_threshold = 0.0
ob_cube_002.location = (-0.1867, 5.705, 1.597)
ob_cube_002.rotation_euler = (1.571, -0.0, -0.0)
ob_cube_002.scale = (0.06964, 0.06964, 0.06964)
ob_cube_002.lock_rotations_4d = False
ob_cube_002.empty_display_type = 'ARROWS'
ob_cube_002.color = (0.0, 0.0, 0.0, 1.0)
ob_cube_002.lineart.crease_threshold = 0.0
ob_cube_013.location = (-0.1867, -5.061, 0.8217)
ob_cube_013.rotation_euler = (1.571, -4.266e-17, 1.571)
ob_cube_013.lock_rotations_4d = False
ob_cube_013.empty_display_type = 'ARROWS'
ob_cube_013.color = (0.0, 0.0, 0.0, 1.0)
ob_cube_013.lineart.crease_threshold = 0.0
ob_cube_012.location = (-0.1867, -2.441, 0.8217)
ob_cube_012.rotation_euler = (1.571, -4.266e-17, 1.571)
ob_cube_012.scale = (0.694, 1.0, 1.0)
ob_cube_012.lock_rotations_4d = False
ob_cube_012.empty_display_type = 'ARROWS'
ob_cube_012.color = (0.0, 0.0, 0.0, 1.0)
ob_cube_012.lineart.crease_threshold = 0.0
ob_cube_011.location = (-0.1867, -0.4233, 0.8217)
ob_cube_011.rotation_euler = (1.571, -4.266e-17, 1.571)
ob_cube_011.lock_rotations_4d = False
ob_cube_011.empty_display_type = 'ARROWS'
ob_cube_011.color = (0.0, 0.0, 0.0, 1.0)
ob_cube_011.lineart.crease_threshold = 0.0
ob_cube_010.location = (-0.1867, 1.995, 0.8217)
ob_cube_010.rotation_euler = (1.571, -4.266e-17, 1.571)
ob_cube_010.scale = (0.694, 1.0, 1.0)
ob_cube_010.lock_rotations_4d = False
ob_cube_010.empty_display_type = 'ARROWS'
ob_cube_010.color = (0.0, 0.0, 0.0, 1.0)
ob_cube_010.lineart.crease_threshold = 0.0
ob_cube_009.location = (-0.1867, 3.969, 0.8217)
ob_cube_009.rotation_euler = (1.571, -4.266e-17, 1.571)
ob_cube_009.lock_rotations_4d = False
ob_cube_009.empty_display_type = 'ARROWS'
ob_cube_009.color = (0.0, 0.0, 0.0, 1.0)
ob_cube_009.lineart.crease_threshold = 0.0
ob_cube_005.location = (-0.1867, -8.607, 0.8591)
ob_cube_005.rotation_euler = (1.571, -4.266e-17, 1.571)
ob_cube_005.lock_rotations_4d = False
ob_cube_005.empty_display_type = 'ARROWS'
ob_cube_005.color = (0.0, 0.0, 0.0, 1.0)
ob_cube_005.lineart.crease_threshold = 0.0
ob_cube_004.location = (0.1879, -7.873, 0.8217)
ob_cube_004.rotation_euler = (1.571, -4.266e-17, 1.571)
ob_cube_004.scale = (1.0, 1.0, -1.0)
ob_cube_004.lock_rotations_4d = False
ob_cube_004.empty_display_type = 'ARROWS'
ob_cube_004.color = (0.0, 0.0, 0.0, 1.0)
ob_cube_004.lineart.crease_threshold = 0.0
ob_cube_001.location = (-0.1867, -2.615, 1.597)
ob_cube_001.rotation_euler = (1.571, -0.0, -0.0)
ob_cube_001.scale = (0.06964, 0.06964, 0.06964)
ob_cube_001.lock_rotations_4d = False
ob_cube_001.empty_display_type = 'ARROWS'
ob_cube_001.color = (0.0, 0.0, 0.0, 1.0)
ob_cube_001.lineart.crease_threshold = 0.0
ob_cylinder_001.location = (-2.334e-08, -5.84, 2.046)
ob_cylinder_001.lock_rotations_4d = False
ob_cylinder_001.empty_display_type = 'ARROWS'
ob_cylinder_001.color = (0.0, 0.0, 0.0, 1.0)
ob_cylinder_001.lineart.crease_threshold = 0.0
ob_cylinder.location = (2.519, -5.856, -1.264)
ob_cylinder.rotation_euler = (1.571, -0.0, -0.0)
ob_cylinder.lock_rotations_4d = False
ob_cylinder.empty_display_type = 'ARROWS'
ob_cylinder.color = (0.0, 0.0, 0.0, 1.0)
ob_cylinder.lineart.crease_threshold = 0.0
ob_cube.location = (-2.449e-16, -7.938, 0.5225)
ob_cube.rotation_euler = (1.571, -4.266e-17, 1.571)
ob_cube.lock_rotations_4d = False
ob_cube.empty_display_type = 'ARROWS'
ob_cube.color = (0.0, 0.0, 0.0, 1.0)
ob_cube.lineart.crease_threshold = 0.0
ob_lamp.location = (23.96, -11.37, 5.904)
ob_lamp.rotation_euler = (0.6503, 0.05522, 1.866)
ob_lamp.lock_rotations_4d = False
ob_lamp.empty_display_type = 'ARROWS'
ob_lamp.color = (0.0, 0.0, 0.0, 0.0)
ob_lamp.lineart.crease_threshold = 0.0
ob_camera.location = (17.9, -22.65, 0.8129)
ob_camera.rotation_euler = (1.54, 5.79e-05, 0.7349)
ob_camera.lock_rotations_4d = False
ob_camera.empty_display_type = 'ARROWS'
ob_camera.color = (0.0, 0.0, 0.0, 0.0)
ob_camera.display_type = 'WIRE'
ob_camera.lineart.crease_threshold = 0.0

# ---- collection membership
col_collection_1.objects.link(ob_sphere)
col_collection_1.objects.link(ob_camera_001)
col_collection_1.objects.link(ob_cube_006)
col_collection_1.objects.link(ob_cube_003)
col_collection_1.objects.link(ob_cylinder_002)
col_collection_1.objects.link(ob_cube_002)
col_collection_1.objects.link(ob_cube_013)
col_collection_1.objects.link(ob_cube_012)
col_collection_1.objects.link(ob_cube_011)
col_collection_1.objects.link(ob_cube_010)
col_collection_1.objects.link(ob_cube_009)
col_collection_1.objects.link(ob_cube_005)
col_collection_1.objects.link(ob_cube_004)
col_collection_1.objects.link(ob_cube_001)
col_collection_1.objects.link(ob_cylinder_001)
col_collection_1.objects.link(ob_cylinder)
col_collection_1.objects.link(ob_cube)
col_collection_1.objects.link(ob_lamp)
col_collection_1.objects.link(ob_camera)

# ---- scene / render settings (as saved in the file)
scene.camera = ob_camera_001
scene.frame_start = 1; scene.frame_end = 250; scene.frame_set(1)
scene.render.engine = 'BLENDER_EEVEE_NEXT'
scene.render.image_settings.file_format = 'JPEG'
scene.render.image_settings.color_mode = 'RGB'
scene.render.image_settings.compression = 90
scene.render.resolution_x = 800
scene.render.resolution_y = 600
scene.render.pixel_aspect_x = 100.0
scene.render.pixel_aspect_y = 100.0
scene.render.fps = 25
scene.render.dither_intensity = 0.0
scene.render.use_compositing = False
scene.render.use_sequencer = False
scene.render.bake_bias = 0.0
scene.render.use_stamp_time = False
scene.render.use_stamp_date = False
scene.render.use_stamp_frame = False
scene.render.use_stamp_camera = False
scene.render.use_stamp_scene = False
scene.render.use_stamp_filename = False
scene.render.use_stamp_render_time = False
scene.render.stamp_font_size = 0
scene.cycles.use_denoising = False
scene.cycles.samples = 10
scene.cycles.sampling_pattern = 'TABULATED_SOBOL'
scene.cycles.light_sampling_threshold = 0.0
scene.cycles.use_adaptive_sampling = False
scene.cycles.use_light_tree = False
scene.cycles.blur_glossy = 0.0
scene.cycles.volume_bounces = 1
scene.cycles.pixel_filter_type = 'GAUSSIAN'
scene.cycles.sample_clamp_indirect = 0.0
scene.view_settings.view_transform = 'Raw'
bpy.context.view_layer.update()
